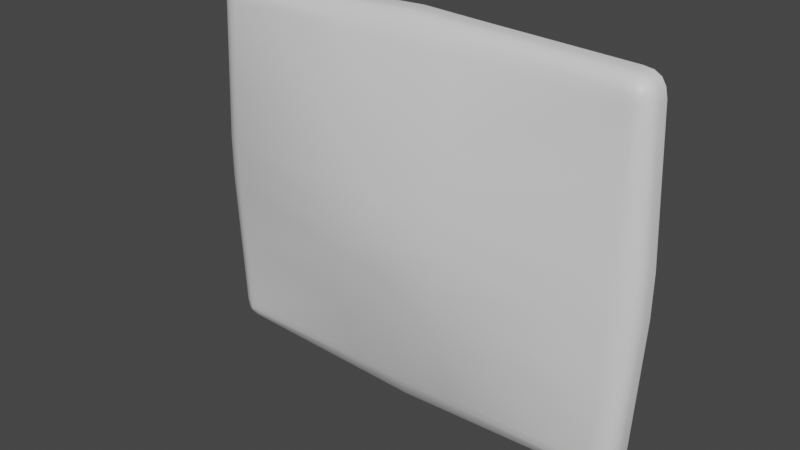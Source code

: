 # Source: TV_Screen.blend  (saved by Blender 3.0.42; exported with 4.5.12 LTS)
import bpy
from mathutils import Matrix  # noqa: F401  (used for matrix-valued properties, if any)

bpy.ops.wm.read_factory_settings(use_empty=True)
scene = bpy.context.scene
scene.name = 'Scene'

# ---- collections
col_collection = bpy.data.collections.new('Collection'); scene.collection.children.link(col_collection)

# ---- materials (node trees are filled in below, after node groups)
mat_m_tv = bpy.data.materials.new('M_TV')
mat_m_tv.use_transparent_shadow = False

# ---- material node trees
mat_m_tv.use_nodes = True; mat_m_tv.node_tree.nodes.clear()
_N = mat_m_tv.node_tree.nodes; _L = mat_m_tv.node_tree.links
n0 = _N.new('ShaderNodeBsdfPrincipled'); n0.name = 'Principled BSDF'; n0.location = (10, 300)
n0.distribution = 'GGX'
n0.subsurface_method = 'RANDOM_WALK_SKIN'
n0.inputs[3].default_value = 1.45
n0.inputs[27].default_value = (0.0, 0.0, 0.0, 1.0)
n0.inputs[28].default_value = 1.0
n1 = _N.new('ShaderNodeOutputMaterial'); n1.name = 'Material Output'; n1.location = (300, 300)
_L.new(n0.outputs[0], n1.inputs[0])
n1.is_active_output = True

# ---- world
world_world = bpy.data.worlds.new('World'); scene.world = world_world
world_world.use_nodes = True; world_world.node_tree.nodes.clear()
_N = world_world.node_tree.nodes; _L = world_world.node_tree.links
n0 = _N.new('ShaderNodeOutputWorld'); n0.name = 'World Output'; n0.location = (300, 300)
n1 = _N.new('ShaderNodeBackground'); n1.name = 'Background'; n1.location = (10, 300)
n1.inputs[0].default_value = (0.05088, 0.05088, 0.05088, 1.0)
_L.new(n1.outputs[0], n0.inputs[0])
n0.is_active_output = True
world_world.color = (0.05088, 0.05088, 0.05088)
world_world.use_sun_shadow = False
world_world.sun_shadow_jitter_overblur = 0.0

# ---- meshes
me_television_rubin_fbx_001 = bpy.data.meshes.new('television_rubin_fbx.001')
me_television_rubin_fbx_001.from_pydata([(-35.96, 3.264, -31.06), (-34.4, 3.264, -31.28), (-34.4, 1.444, -31.28), (-9.62, 3.264, -32.16), (-35.96, 1.444, -31.06), (-37.07, 3.264, -30.39), (-37.07, 1.444, -30.39), (-37.74, 3.264, -29.28), (-37.74, 1.444, -29.28), (-38.07, 3.264, -27.72), (-36.86, 0.3949, -30.19), (-35.86, 0.399, -30.79), (-37.46, 0.3998, -29.18), (-9.62, 1.444, -32.16), (-34.37, 0.4051, -31.0), (-0.0006981, 1.444, -32.55), (-0.0006981, 3.264, -32.55), (-9.622, 0.38, -31.87), (9.619, 1.444, -32.16), (9.619, 3.264, -32.16), (34.38, 3.264, -31.28), (-0.0006981, 0.3808, -32.26), (-36.24, -0.6422, -29.56), (-35.57, -0.6259, -29.96), (-34.3, -0.6014, -30.14), (-36.64, -0.6225, -28.89), (-35.57, -1.048, -28.89), (-9.627, -0.7016, -31.02), (-34.33, -1.011, -28.89), (-9.642, -1.568, -28.62), (9.621, 0.3801, -31.87), (-0.0007019, -0.6984, -31.41), (-0.0007133, -1.643, -28.58), (34.38, 1.444, -31.28), (9.626, -0.7016, -31.02), (35.94, 1.444, -31.06), (35.94, 3.264, -31.06), (34.35, 0.4051, -31.0), (37.05, 1.444, -30.39), (37.05, 3.264, -30.39), (35.84, 0.399, -30.79), (34.28, -0.6014, -30.14), (37.72, 1.444, -29.28), (37.72, 3.264, -29.28), (38.09, 1.444, -27.72), (38.09, 3.264, -27.72), (38.75, 3.264, -14.73), (36.84, 0.3949, -30.19), (9.641, -1.568, -28.62), (35.55, -0.6258, -29.96), (37.44, 0.3998, -29.18), (34.3, -1.051, -28.87), (9.65, -2.026, -27.2), (38.75, 1.444, -14.73), (39.31, 3.264, -3.676), (39.31, 1.444, -3.676), (39.31, 3.264, -0.164), (38.46, 0.3934, -14.72), (36.22, -0.6422, -29.56), (37.8, 0.4064, -27.7), (36.62, -0.6224, -28.89), (35.55, -1.067, -28.88), (35.7, -1.017, -27.61), (36.95, -0.5961, -27.62), (37.6, -0.6481, -14.69), (34.45, -1.229, -27.59), (36.03, -1.238, -14.68), (39.02, 0.3823, -3.676), (9.799, -5.072, -15.8), (34.79, -1.554, -14.67), (-0.0007172, -2.097, -27.17), (-9.651, -2.026, -27.2), (-0.0004997, -5.105, -15.79), (-34.46, -1.213, -27.59), (-9.8, -5.072, -15.8), (-0.0003166, -6.649, -6.102), (9.927, -6.649, -6.103), (35.09, -1.831, -3.676), (-35.68, -1.009, -27.61), (-35.02, -1.503, -14.67), (-36.93, -0.5962, -27.62), (9.927, -6.846, -0.2749), (-9.927, -6.649, -6.103), (-36.15, -1.208, -14.68), (-37.78, 0.4064, -27.7), (-0.0003166, -7.457, -0.2739), (-35.49, -1.75, -3.676), (-37.58, -0.6483, -14.69), (-38.07, 1.444, -27.72), (-38.44, 0.3934, -14.72), (-38.72, 1.444, -14.73), (-38.72, 3.264, -14.73), (-39.28, 1.444, -3.676), (-39.28, 3.264, -3.676), (-38.99, 0.3823, -3.676), (-39.28, 1.444, -0.164), (-39.28, 3.264, -0.164), (-36.55, -1.376, -3.676), (-36.55, -1.376, -0.164), (-38.13, -0.6926, -3.676), (-38.99, 0.3823, -0.164), (-39.28, 1.444, 3.685), (-39.28, 3.264, 3.685), (-38.13, -0.6926, -0.164), (-38.99, 0.3823, 3.685), (-38.13, -0.6926, 3.685), (-38.71, 1.444, 15.0), (-38.71, 3.264, 15.0), (-38.07, 1.444, 27.62), (-38.07, 3.264, 27.62), (-37.62, 3.264, 29.18), (-38.42, 0.3937, 14.99), (-37.56, -0.6471, 14.96), (-36.55, -1.376, 3.685), (-37.62, 1.444, 29.18), (-36.96, 3.264, 30.29), (-37.78, 0.4064, 27.6), (-36.96, 1.444, 30.29), (-35.84, 3.264, 30.96), (-37.35, 0.3997, 29.08), (-35.84, 1.444, 30.96), (-34.28, 3.264, 31.18), (-36.75, 0.3948, 30.08), (-35.75, 0.3988, 30.68), (-36.14, -1.203, 14.97), (-36.93, -0.5963, 27.52), (-36.53, -0.6228, 28.79), (-36.12, -0.6427, 29.46), (-35.45, -0.6265, 29.86), (-35.68, -1.01, 27.54), (-35.49, -1.75, 3.685), (-35.47, -0.9086, 28.8), (-35.01, -1.497, 14.97), (-34.46, -1.214, 27.55), (-34.24, -1.043, 28.81), (-34.18, -0.602, 30.04), (-35.49, -1.75, -0.164), (-9.927, -6.846, -0.2749), (-9.927, -6.649, 6.111), (-0.0003166, -6.649, 6.112), (-9.794, -5.0, 16.4), (-9.639, -1.563, 29.01), (-9.646, -2.004, 27.87), (9.927, -6.649, 6.111), (-0.0005074, -5.029, 16.42), (9.793, -5.0, 16.4), (-9.628, -0.7027, 30.92), (-0.0007095, -1.627, 29.04), (-0.0007172, -2.065, 27.9), (9.645, -2.004, 27.87), (9.638, -1.563, 29.01), (34.44, -1.215, 27.55), (34.78, -1.54, 14.97), (35.09, -1.831, 3.685), (-34.26, 0.4049, 30.9), (-34.28, 1.444, 31.18), (-9.622, 0.3798, 31.77), (-9.62, 1.444, 32.05), (-9.62, 3.264, 32.05), (-0.0006981, 3.264, 32.45), (-0.0007019, -0.6995, 31.31), (-0.0006981, 1.444, 32.45), (9.619, 3.264, 32.05), (-0.0006981, 0.3806, 32.16), (9.626, -0.7027, 30.92), (9.621, 0.3798, 31.77), (9.619, 1.444, 32.05), (34.33, -1.043, 28.81), (34.42, 1.444, 31.18), (34.42, 3.264, 31.18), (35.98, 3.264, 30.96), (34.32, -0.602, 30.04), (34.39, 0.4049, 30.9), (35.98, 1.444, 30.96), (37.09, 3.264, 30.29), (35.59, -0.6264, 29.86), (35.88, 0.3988, 30.68), (35.59, -1.063, 28.8), (37.09, 1.444, 30.29), (37.76, 3.264, 29.18), (36.88, 0.3948, 30.08), (36.26, -0.6426, 29.46), (35.7, -1.01, 27.54), (36.66, -0.6227, 28.79), (37.76, 1.444, 29.18), (38.09, 3.264, 27.62), (37.48, 0.3998, 29.08), (36.02, -1.23, 14.97), (36.95, -0.5962, 27.52), (37.8, 0.4064, 27.6), (38.09, 1.444, 27.62), (37.58, -0.6469, 14.96), (38.73, 1.444, 15.0), (38.73, 3.264, 15.0), (38.44, 0.3937, 14.99), (39.31, 1.444, 3.685), (39.31, 3.264, 3.685), (36.31, -1.427, 3.685), (36.31, -1.427, -0.164), (39.02, 0.3823, 3.685), (38.15, -0.6924, 3.685), (39.31, 1.444, -0.164), (39.02, 0.3823, -0.164), (38.15, -0.6924, -0.164), (38.15, -0.6924, -3.676), (36.31, -1.427, -3.676), (35.09, -1.831, -0.164)], [], [(0, 1, 2), (2, 1, 3), (2, 4, 0), (5, 0, 4), (4, 6, 5), (7, 5, 6), (6, 8, 7), (9, 7, 8), (10, 6, 4), (11, 4, 2), (4, 11, 10), (12, 8, 6), (6, 10, 12), (3, 13, 2), (2, 14, 11), (14, 2, 13), (15, 13, 3), (3, 16, 15), (13, 17, 14), (17, 13, 15), (18, 15, 16), (16, 19, 18), (18, 19, 20), (15, 21, 17), (21, 15, 18), (22, 10, 11), (23, 11, 14), (11, 23, 22), (24, 14, 17), (14, 24, 23), (10, 22, 25), (25, 12, 10), (22, 23, 26), (26, 25, 22), (27, 17, 21), (17, 27, 24), (23, 24, 28), (28, 26, 23), (24, 27, 29), (29, 28, 24), (18, 30, 21), (21, 31, 27), (31, 21, 30), (27, 31, 32), (32, 29, 27), (30, 18, 33), (20, 33, 18), (30, 34, 31), (32, 31, 34), (35, 33, 20), (20, 36, 35), (33, 37, 30), (34, 30, 37), (37, 33, 35), (38, 35, 36), (36, 39, 38), (35, 40, 37), (40, 35, 38), (37, 41, 34), (41, 37, 40), (42, 38, 39), (39, 43, 42), (44, 42, 43), (43, 45, 44), (44, 45, 46), (38, 47, 40), (47, 38, 42), (48, 34, 41), (34, 48, 32), (40, 49, 41), (49, 40, 47), (42, 50, 47), (50, 42, 44), (41, 51, 48), (51, 41, 49), (32, 48, 52), (52, 48, 51), (46, 53, 44), (53, 46, 54), (54, 55, 53), (55, 54, 56), (44, 53, 57), (57, 53, 55), (47, 58, 49), (58, 47, 50), (44, 59, 50), (57, 59, 44), (50, 60, 58), (49, 58, 60), (60, 50, 59), (49, 61, 51), (60, 61, 49), (51, 61, 62), (62, 61, 60), (59, 63, 60), (60, 63, 62), (59, 57, 64), (64, 63, 59), (62, 65, 51), (51, 65, 52), (66, 62, 63), (63, 64, 66), (65, 62, 66), (64, 57, 67), (55, 67, 57), (68, 52, 65), (66, 69, 65), (65, 69, 68), (70, 52, 68), (52, 70, 32), (29, 32, 70), (70, 71, 29), (28, 29, 71), (68, 72, 70), (71, 70, 72), (71, 73, 28), (26, 28, 73), (72, 74, 71), (73, 71, 74), (75, 72, 68), (74, 72, 75), (76, 68, 69), (68, 76, 75), (77, 69, 66), (69, 77, 76), (73, 78, 26), (25, 26, 78), (74, 79, 73), (78, 73, 79), (78, 80, 25), (12, 25, 80), (75, 76, 81), (81, 76, 77), (75, 82, 74), (79, 74, 82), (79, 83, 78), (80, 78, 83), (80, 84, 12), (8, 12, 84), (81, 85, 75), (82, 75, 85), (82, 86, 79), (83, 79, 86), (83, 87, 80), (84, 80, 87), (84, 88, 8), (8, 88, 9), (88, 84, 89), (87, 89, 84), (9, 88, 90), (89, 90, 88), (90, 91, 9), (91, 90, 92), (92, 90, 89), (92, 93, 91), (89, 94, 92), (94, 89, 87), (93, 92, 95), (95, 92, 94), (95, 96, 93), (87, 83, 97), (86, 97, 83), (98, 97, 86), (97, 99, 87), (87, 99, 94), (99, 97, 98), (100, 94, 99), (94, 100, 95), (96, 95, 101), (101, 102, 96), (98, 103, 99), (99, 103, 100), (95, 100, 104), (104, 101, 95), (100, 103, 105), (105, 103, 98), (105, 104, 100), (102, 101, 106), (106, 107, 102), (107, 106, 108), (108, 109, 107), (110, 109, 108), (111, 106, 101), (101, 104, 111), (108, 106, 111), (104, 105, 112), (112, 111, 104), (98, 113, 105), (112, 105, 113), (108, 114, 110), (115, 110, 114), (111, 116, 108), (116, 111, 112), (114, 117, 115), (118, 115, 117), (119, 114, 108), (108, 116, 119), (117, 120, 118), (121, 118, 120), (122, 117, 114), (114, 119, 122), (123, 120, 117), (117, 122, 123), (113, 124, 112), (112, 125, 116), (125, 112, 124), (126, 119, 116), (116, 125, 126), (127, 122, 119), (119, 126, 127), (122, 127, 128), (128, 123, 122), (128, 127, 126), (126, 125, 129), (124, 129, 125), (124, 113, 130), (130, 113, 98), (126, 131, 128), (129, 131, 126), (129, 124, 132), (130, 132, 124), (131, 129, 133), (132, 133, 129), (128, 131, 134), (133, 134, 131), (123, 128, 135), (134, 135, 128), (98, 136, 130), (86, 136, 98), (137, 136, 86), (130, 136, 137), (86, 82, 137), (85, 137, 82), (132, 130, 138), (137, 138, 130), (137, 85, 139), (139, 138, 137), (138, 140, 132), (140, 138, 139), (133, 132, 140), (141, 134, 133), (135, 134, 141), (140, 142, 133), (133, 142, 141), (143, 139, 85), (85, 81, 143), (139, 144, 140), (142, 140, 144), (139, 143, 145), (145, 144, 139), (141, 146, 135), (147, 141, 142), (146, 141, 147), (144, 148, 142), (142, 148, 147), (149, 148, 144), (144, 145, 149), (148, 149, 150), (150, 147, 148), (151, 149, 145), (150, 149, 151), (152, 145, 143), (145, 152, 151), (153, 143, 81), (143, 153, 152), (154, 135, 146), (135, 154, 123), (120, 123, 154), (154, 155, 120), (120, 155, 121), (146, 156, 154), (155, 154, 156), (121, 155, 157), (156, 157, 155), (157, 158, 121), (159, 158, 157), (156, 146, 160), (147, 160, 146), (157, 161, 159), (162, 159, 161), (157, 156, 163), (160, 163, 156), (163, 161, 157), (164, 160, 147), (163, 160, 164), (147, 150, 164), (161, 163, 165), (164, 165, 163), (161, 166, 162), (165, 166, 161), (164, 150, 167), (151, 167, 150), (162, 166, 168), (168, 169, 162), (170, 169, 168), (165, 164, 171), (167, 171, 164), (166, 165, 172), (171, 172, 165), (172, 168, 166), (168, 173, 170), (174, 170, 173), (175, 171, 167), (172, 171, 175), (168, 172, 176), (176, 173, 168), (175, 176, 172), (177, 167, 151), (167, 177, 175), (173, 178, 174), (179, 174, 178), (173, 176, 180), (180, 178, 173), (176, 175, 181), (181, 175, 177), (181, 180, 176), (151, 182, 177), (182, 151, 152), (177, 183, 181), (180, 181, 183), (183, 177, 182), (178, 184, 179), (185, 179, 184), (178, 180, 186), (183, 186, 180), (186, 184, 178), (152, 187, 182), (187, 152, 153), (182, 188, 183), (186, 183, 188), (188, 182, 187), (184, 186, 189), (188, 189, 186), (184, 190, 185), (189, 190, 184), (187, 191, 188), (189, 188, 191), (185, 190, 192), (192, 193, 185), (190, 189, 194), (194, 192, 190), (191, 194, 189), (193, 192, 195), (195, 192, 194), (195, 196, 193), (191, 187, 197), (153, 197, 187), (198, 197, 153), (199, 194, 191), (194, 199, 195), (197, 200, 191), (200, 197, 198), (191, 200, 199), (196, 195, 201), (201, 56, 196), (56, 201, 55), (202, 201, 195), (55, 201, 202), (195, 199, 202), (202, 67, 55), (199, 200, 203), (203, 202, 199), (67, 202, 203), (198, 203, 200), (203, 204, 67), (204, 203, 198), (67, 204, 64), (64, 204, 205), (198, 205, 204), (205, 66, 64), (66, 205, 77), (77, 205, 198), (198, 206, 77), (153, 206, 198), (77, 206, 81), (81, 206, 153)])
me_television_rubin_fbx_001.polygons.foreach_set('use_smooth', [True] * 376)
_k = set([(0, 1), (0, 5), (1, 3), (3, 16), (5, 7), (7, 9), (9, 91), (16, 19), (19, 20), (20, 36), (36, 39), (39, 43), (43, 45), (45, 46), (46, 54), (54, 56), (56, 196), (91, 93), (93, 96), (96, 102), (102, 107), (107, 109), (109, 110), (110, 115), (115, 118), (118, 121), (121, 158), (158, 159), (159, 162), (162, 169), (169, 170), (170, 174), (174, 179), (179, 185), (185, 193), (193, 196)])
me_television_rubin_fbx_001.attributes.new('sharp_edge', 'BOOLEAN', 'EDGE').data.foreach_set('value', [ (min(e.vertices), max(e.vertices)) in _k for e in me_television_rubin_fbx_001.edges])
_uv = me_television_rubin_fbx_001.uv_layers.new(name='UVMap')
_uv.uv.foreach_set('vector', [0.4881, 0.0148, 0.4947, 0.01219, 0.4965, 0.0187, 0.4965, 0.0187, 0.4947, 0.01219, 0.5867, 0.004339, 0.4965, 0.0187, 0.4915, 0.02082, 0.4881, 0.0148, 0.4832, 0.01846, 0.4881, 0.0148, 0.4915, 0.02082, 0.4915, 0.02082, 0.488, 0.02344, 0.4832, 0.01846, 0.4794, 0.02326, 0.4832, 0.01846, 0.488, 0.02344, 0.488, 0.02344, 0.4853, 0.02688, 0.4794, 0.02326, 0.4765, 0.02989, 0.4794, 0.02326, 0.4853, 0.02688, 0.4903, 0.02583, 0.488, 0.02344, 0.4915, 0.02082, 0.4931, 0.0238, 0.4915, 0.02082, 0.4965, 0.0187, 0.4915, 0.02082, 0.4931, 0.0238, 0.4903, 0.02583, 0.4883, 0.0286, 0.4853, 0.02688, 0.488, 0.02344, 0.488, 0.02344, 0.4903, 0.02583, 0.4883, 0.0286, 0.5867, 0.004339, 0.5871, 0.01111, 0.4965, 0.0187, 0.4965, 0.0187, 0.4975, 0.02216, 0.4931, 0.0238, 0.4975, 0.02216, 0.4965, 0.0187, 0.5871, 0.01111, 0.6228, 0.00964, 0.5871, 0.01111, 0.5867, 0.004339, 0.5867, 0.004339, 0.6228, 0.002861, 0.6228, 0.00964, 0.5871, 0.01111, 0.5873, 0.01521, 0.4975, 0.02216, 0.5873, 0.01521, 0.5871, 0.01111, 0.6228, 0.00964, 0.6586, 0.01109, 0.6228, 0.00964, 0.6228, 0.002861, 0.6228, 0.002861, 0.659, 0.004317, 0.6586, 0.01109, 0.6586, 0.01109, 0.659, 0.004317, 0.7509, 0.01211, 0.6228, 0.00964, 0.6228, 0.01369, 0.5873, 0.01521, 0.6228, 0.01369, 0.6228, 0.00964, 0.6586, 0.01109, 0.493, 0.02859, 0.4903, 0.02583, 0.4931, 0.0238, 0.4948, 0.02735, 0.4931, 0.0238, 0.4975, 0.02216, 0.4931, 0.0238, 0.4948, 0.02735, 0.493, 0.02859, 0.4985, 0.02633, 0.4975, 0.02216, 0.5873, 0.01521, 0.4975, 0.02216, 0.4985, 0.02633, 0.4948, 0.02735, 0.4903, 0.02583, 0.493, 0.02859, 0.4918, 0.03038, 0.4918, 0.03038, 0.4883, 0.0286, 0.4903, 0.02583, 0.493, 0.02859, 0.4948, 0.02735, 0.4951, 0.03066, 0.4951, 0.03066, 0.4918, 0.03038, 0.493, 0.02859, 0.5875, 0.02031, 0.5873, 0.01521, 0.6228, 0.01369, 0.5873, 0.01521, 0.5875, 0.02031, 0.4985, 0.02633, 0.4948, 0.02735, 0.4985, 0.02633, 0.4988, 0.0305, 0.4988, 0.0305, 0.4951, 0.03066, 0.4948, 0.02735, 0.4985, 0.02633, 0.5875, 0.02031, 0.5876, 0.02965, 0.5876, 0.02965, 0.4988, 0.0305, 0.4985, 0.02633, 0.6586, 0.01109, 0.6584, 0.01519, 0.6228, 0.01369, 0.6228, 0.01369, 0.6228, 0.01873, 0.5875, 0.02031, 0.6228, 0.01873, 0.6228, 0.01369, 0.6584, 0.01519, 0.5875, 0.02031, 0.6228, 0.01873, 0.6228, 0.02963, 0.6228, 0.02963, 0.5876, 0.02965, 0.5875, 0.02031, 0.6584, 0.01519, 0.6586, 0.01109, 0.7491, 0.01864, 0.7509, 0.01211, 0.7491, 0.01864, 0.6586, 0.01109, 0.6584, 0.01519, 0.6582, 0.02029, 0.6228, 0.01873, 0.6228, 0.02963, 0.6228, 0.01873, 0.6582, 0.02029, 0.7541, 0.02076, 0.7491, 0.01864, 0.7509, 0.01211, 0.7509, 0.01211, 0.7575, 0.01471, 0.7541, 0.02076, 0.7491, 0.01864, 0.7481, 0.0221, 0.6584, 0.01519, 0.6582, 0.02029, 0.6584, 0.01519, 0.7481, 0.0221, 0.7481, 0.0221, 0.7491, 0.01864, 0.7541, 0.02076, 0.7576, 0.02337, 0.7541, 0.02076, 0.7575, 0.01471, 0.7575, 0.01471, 0.7625, 0.01836, 0.7576, 0.02337, 0.7541, 0.02076, 0.7525, 0.02374, 0.7481, 0.0221, 0.7525, 0.02374, 0.7541, 0.02076, 0.7576, 0.02337, 0.7481, 0.0221, 0.7471, 0.02626, 0.6582, 0.02029, 0.7471, 0.02626, 0.7481, 0.0221, 0.7525, 0.02374, 0.7604, 0.0268, 0.7576, 0.02337, 0.7625, 0.01836, 0.7625, 0.01836, 0.7663, 0.02315, 0.7604, 0.0268, 0.7627, 0.0318, 0.7604, 0.0268, 0.7663, 0.02315, 0.7663, 0.02315, 0.7692, 0.02982, 0.7627, 0.0318, 0.7627, 0.0318, 0.7692, 0.02982, 0.7756, 0.07877, 0.7576, 0.02337, 0.7553, 0.02576, 0.7525, 0.02374, 0.7553, 0.02576, 0.7576, 0.02337, 0.7604, 0.0268, 0.658, 0.02963, 0.6582, 0.02029, 0.7471, 0.02626, 0.6582, 0.02029, 0.658, 0.02963, 0.6228, 0.02963, 0.7525, 0.02374, 0.7508, 0.02729, 0.7471, 0.02626, 0.7508, 0.02729, 0.7525, 0.02374, 0.7553, 0.02576, 0.7604, 0.0268, 0.7574, 0.02854, 0.7553, 0.02576, 0.7574, 0.02854, 0.7604, 0.0268, 0.7627, 0.0318, 0.7471, 0.02626, 0.7468, 0.03054, 0.658, 0.02963, 0.7468, 0.03054, 0.7471, 0.02626, 0.7508, 0.02729, 0.6228, 0.02963, 0.658, 0.02963, 0.658, 0.03509, 0.658, 0.03509, 0.658, 0.02963, 0.7468, 0.03054, 0.7756, 0.07877, 0.7688, 0.07947, 0.7627, 0.0318, 0.7688, 0.07947, 0.7756, 0.07877, 0.7786, 0.1201, 0.7786, 0.1201, 0.7717, 0.1204, 0.7688, 0.07947, 0.7717, 0.1204, 0.7786, 0.1201, 0.7791, 0.1338, 0.7627, 0.0318, 0.7688, 0.07947, 0.7648, 0.07989, 0.7648, 0.07989, 0.7688, 0.07947, 0.7717, 0.1204, 0.7553, 0.02576, 0.7526, 0.02852, 0.7508, 0.02729, 0.7526, 0.02852, 0.7553, 0.02576, 0.7574, 0.02854, 0.7627, 0.0318, 0.7593, 0.03292, 0.7574, 0.02854, 0.7648, 0.07989, 0.7593, 0.03292, 0.7627, 0.0318, 0.7574, 0.02854, 0.7538, 0.03033, 0.7526, 0.02852, 0.7508, 0.02729, 0.7526, 0.02852, 0.7538, 0.03033, 0.7538, 0.03033, 0.7574, 0.02854, 0.7593, 0.03292, 0.7508, 0.02729, 0.7505, 0.03063, 0.7468, 0.03054, 0.7538, 0.03033, 0.7505, 0.03063, 0.7508, 0.02729, 0.7468, 0.03054, 0.7505, 0.03063, 0.7511, 0.03443, 0.7511, 0.03443, 0.7505, 0.03063, 0.7538, 0.03033, 0.7593, 0.03292, 0.7552, 0.03397, 0.7538, 0.03033, 0.7538, 0.03033, 0.7552, 0.03397, 0.7511, 0.03443, 0.7593, 0.03292, 0.7648, 0.07989, 0.7598, 0.08036, 0.7598, 0.08036, 0.7552, 0.03397, 0.7593, 0.03292, 0.7511, 0.03443, 0.7471, 0.03468, 0.7468, 0.03054, 0.7468, 0.03054, 0.7471, 0.03468, 0.658, 0.03509, 0.7536, 0.08069, 0.7511, 0.03443, 0.7552, 0.03397, 0.7552, 0.03397, 0.7598, 0.08036, 0.7536, 0.08069, 0.7471, 0.03468, 0.7511, 0.03443, 0.7536, 0.08069, 0.7598, 0.08036, 0.7648, 0.07989, 0.7676, 0.1206, 0.7717, 0.1204, 0.7676, 0.1206, 0.7648, 0.07989, 0.658, 0.0776, 0.658, 0.03509, 0.7471, 0.03468, 0.7536, 0.08069, 0.7489, 0.08095, 0.7471, 0.03468, 0.7471, 0.03468, 0.7489, 0.08095, 0.658, 0.0776, 0.6228, 0.03504, 0.658, 0.03509, 0.658, 0.0776, 0.658, 0.03509, 0.6228, 0.03504, 0.6228, 0.02963, 0.5876, 0.02965, 0.6228, 0.02963, 0.6228, 0.03504, 0.6228, 0.03504, 0.5877, 0.03511, 0.5876, 0.02965, 0.4988, 0.0305, 0.5876, 0.02965, 0.5877, 0.03511, 0.658, 0.0776, 0.6228, 0.07753, 0.6228, 0.03504, 0.5877, 0.03511, 0.6228, 0.03504, 0.6228, 0.07753, 0.5877, 0.03511, 0.4985, 0.03469, 0.4988, 0.0305, 0.4951, 0.03066, 0.4988, 0.0305, 0.4985, 0.03469, 0.6228, 0.07753, 0.5876, 0.07762, 0.5877, 0.03511, 0.4985, 0.03469, 0.5877, 0.03511, 0.5876, 0.07762, 0.6228, 0.1126, 0.6228, 0.07753, 0.658, 0.0776, 0.5876, 0.07762, 0.6228, 0.07753, 0.6228, 0.1126, 0.6581, 0.1127, 0.658, 0.0776, 0.7489, 0.08095, 0.658, 0.0776, 0.6581, 0.1127, 0.6228, 0.1126, 0.7503, 0.1208, 0.7489, 0.08095, 0.7536, 0.08069, 0.7489, 0.08095, 0.7503, 0.1208, 0.6581, 0.1127, 0.4985, 0.03469, 0.4946, 0.03447, 0.4951, 0.03066, 0.4918, 0.03038, 0.4951, 0.03066, 0.4946, 0.03447, 0.5876, 0.07762, 0.496, 0.08096, 0.4985, 0.03469, 0.4946, 0.03447, 0.4985, 0.03469, 0.496, 0.08096, 0.4946, 0.03447, 0.4905, 0.03402, 0.4918, 0.03038, 0.4883, 0.0286, 0.4918, 0.03038, 0.4905, 0.03402, 0.6228, 0.1126, 0.6581, 0.1127, 0.658, 0.1334, 0.658, 0.1334, 0.6581, 0.1127, 0.7503, 0.1208, 0.6228, 0.1126, 0.5876, 0.1127, 0.5876, 0.07762, 0.496, 0.08096, 0.5876, 0.07762, 0.5876, 0.1127, 0.496, 0.08096, 0.4917, 0.08072, 0.4946, 0.03447, 0.4905, 0.03402, 0.4946, 0.03447, 0.4917, 0.08072, 0.4905, 0.03402, 0.4864, 0.03298, 0.4883, 0.0286, 0.4853, 0.02688, 0.4883, 0.0286, 0.4864, 0.03298, 0.658, 0.1334, 0.6228, 0.1334, 0.6228, 0.1126, 0.5876, 0.1127, 0.6228, 0.1126, 0.6228, 0.1334, 0.5876, 0.1127, 0.4939, 0.1208, 0.496, 0.08096, 0.4917, 0.08072, 0.496, 0.08096, 0.4939, 0.1208, 0.4917, 0.08072, 0.486, 0.08042, 0.4905, 0.03402, 0.4864, 0.03298, 0.4905, 0.03402, 0.486, 0.08042, 0.4864, 0.03298, 0.483, 0.03186, 0.4853, 0.02688, 0.4853, 0.02688, 0.483, 0.03186, 0.4765, 0.02989, 0.483, 0.03186, 0.4864, 0.03298, 0.481, 0.07995, 0.486, 0.08042, 0.481, 0.07995, 0.4864, 0.03298, 0.4765, 0.02989, 0.483, 0.03186, 0.4769, 0.07954, 0.481, 0.07995, 0.4769, 0.07954, 0.483, 0.03186, 0.4769, 0.07954, 0.4702, 0.07885, 0.4765, 0.02989, 0.4702, 0.07885, 0.4769, 0.07954, 0.4741, 0.1205, 0.4741, 0.1205, 0.4769, 0.07954, 0.481, 0.07995, 0.4741, 0.1205, 0.4672, 0.1201, 0.4702, 0.07885, 0.481, 0.07995, 0.4782, 0.1206, 0.4741, 0.1205, 0.4782, 0.1206, 0.481, 0.07995, 0.486, 0.08042, 0.4672, 0.1201, 0.4741, 0.1205, 0.4738, 0.1338, 0.4738, 0.1338, 0.4741, 0.1205, 0.4782, 0.1206, 0.4738, 0.1338, 0.4667, 0.1338, 0.4672, 0.1201, 0.486, 0.08042, 0.4917, 0.08072, 0.4897, 0.1208, 0.4939, 0.1208, 0.4897, 0.1208, 0.4917, 0.08072, 0.4896, 0.1338, 0.4897, 0.1208, 0.4939, 0.1208, 0.4897, 0.1208, 0.4833, 0.1207, 0.486, 0.08042, 0.486, 0.08042, 0.4833, 0.1207, 0.4782, 0.1206, 0.4833, 0.1207, 0.4897, 0.1208, 0.4896, 0.1338, 0.478, 0.1338, 0.4782, 0.1206, 0.4833, 0.1207, 0.4782, 0.1206, 0.478, 0.1338, 0.4738, 0.1338, 0.4667, 0.1338, 0.4738, 0.1338, 0.4741, 0.1484, 0.4741, 0.1484, 0.4672, 0.1487, 0.4667, 0.1338, 0.4896, 0.1338, 0.4832, 0.1338, 0.4833, 0.1207, 0.4833, 0.1207, 0.4832, 0.1338, 0.478, 0.1338, 0.4738, 0.1338, 0.478, 0.1338, 0.4782, 0.1483, 0.4782, 0.1483, 0.4741, 0.1484, 0.4738, 0.1338, 0.478, 0.1338, 0.4832, 0.1338, 0.4834, 0.1481, 0.4834, 0.1481, 0.4832, 0.1338, 0.4896, 0.1338, 0.4834, 0.1481, 0.4782, 0.1483, 0.478, 0.1338, 0.4672, 0.1487, 0.4741, 0.1484, 0.4771, 0.1903, 0.4771, 0.1903, 0.4703, 0.191, 0.4672, 0.1487, 0.4703, 0.191, 0.4771, 0.1903, 0.4831, 0.2365, 0.4831, 0.2365, 0.4766, 0.2386, 0.4703, 0.191, 0.4796, 0.2453, 0.4766, 0.2386, 0.4831, 0.2365, 0.4811, 0.1899, 0.4771, 0.1903, 0.4741, 0.1484, 0.4741, 0.1484, 0.4782, 0.1483, 0.4811, 0.1899, 0.4831, 0.2365, 0.4771, 0.1903, 0.4811, 0.1899, 0.4782, 0.1483, 0.4834, 0.1481, 0.4861, 0.1894, 0.4861, 0.1894, 0.4811, 0.1899, 0.4782, 0.1483, 0.4896, 0.1338, 0.4898, 0.1481, 0.4834, 0.1481, 0.4861, 0.1894, 0.4834, 0.1481, 0.4898, 0.1481, 0.4831, 0.2365, 0.4856, 0.2416, 0.4796, 0.2453, 0.4835, 0.2501, 0.4796, 0.2453, 0.4856, 0.2416, 0.4811, 0.1899, 0.4865, 0.2354, 0.4831, 0.2365, 0.4865, 0.2354, 0.4811, 0.1899, 0.4861, 0.1894, 0.4856, 0.2416, 0.4883, 0.245, 0.4835, 0.2501, 0.4884, 0.2537, 0.4835, 0.2501, 0.4883, 0.245, 0.4886, 0.2398, 0.4856, 0.2416, 0.4831, 0.2365, 0.4831, 0.2365, 0.4865, 0.2354, 0.4886, 0.2398, 0.4883, 0.245, 0.4918, 0.2476, 0.4884, 0.2537, 0.4951, 0.2563, 0.4884, 0.2537, 0.4918, 0.2476, 0.4907, 0.2426, 0.4883, 0.245, 0.4856, 0.2416, 0.4856, 0.2416, 0.4886, 0.2398, 0.4907, 0.2426, 0.4935, 0.2446, 0.4918, 0.2476, 0.4883, 0.245, 0.4883, 0.245, 0.4907, 0.2426, 0.4935, 0.2446, 0.4898, 0.1481, 0.4917, 0.1891, 0.4861, 0.1894, 0.4861, 0.1894, 0.4906, 0.2344, 0.4865, 0.2354, 0.4906, 0.2344, 0.4861, 0.1894, 0.4917, 0.1891, 0.4922, 0.238, 0.4886, 0.2398, 0.4865, 0.2354, 0.4865, 0.2354, 0.4906, 0.2344, 0.4922, 0.238, 0.4934, 0.2399, 0.4907, 0.2426, 0.4886, 0.2398, 0.4886, 0.2398, 0.4922, 0.238, 0.4934, 0.2399, 0.4907, 0.2426, 0.4934, 0.2399, 0.4952, 0.2411, 0.4952, 0.2411, 0.4935, 0.2446, 0.4907, 0.2426, 0.4952, 0.2411, 0.4934, 0.2399, 0.4922, 0.238, 0.4922, 0.238, 0.4906, 0.2344, 0.4947, 0.2341, 0.4917, 0.1891, 0.4947, 0.2341, 0.4906, 0.2344, 0.4917, 0.1891, 0.4898, 0.1481, 0.4939, 0.148, 0.4939, 0.148, 0.4898, 0.1481, 0.4896, 0.1338, 0.4922, 0.238, 0.4954, 0.2379, 0.4952, 0.2411, 0.4947, 0.2341, 0.4954, 0.2379, 0.4922, 0.238, 0.4947, 0.2341, 0.4917, 0.1891, 0.496, 0.1889, 0.4939, 0.148, 0.496, 0.1889, 0.4917, 0.1891, 0.4954, 0.2379, 0.4947, 0.2341, 0.4985, 0.2339, 0.496, 0.1889, 0.4985, 0.2339, 0.4947, 0.2341, 0.4952, 0.2411, 0.4954, 0.2379, 0.4991, 0.238, 0.4985, 0.2339, 0.4991, 0.238, 0.4954, 0.2379, 0.4935, 0.2446, 0.4952, 0.2411, 0.4989, 0.2421, 0.4991, 0.238, 0.4989, 0.2421, 0.4952, 0.2411, 0.4896, 0.1338, 0.4938, 0.1338, 0.4939, 0.148, 0.4939, 0.1208, 0.4938, 0.1338, 0.4896, 0.1338, 0.5876, 0.1334, 0.4938, 0.1338, 0.4939, 0.1208, 0.4939, 0.148, 0.4938, 0.1338, 0.5876, 0.1334, 0.4939, 0.1208, 0.5876, 0.1127, 0.5876, 0.1334, 0.6228, 0.1334, 0.5876, 0.1334, 0.5876, 0.1127, 0.496, 0.1889, 0.4939, 0.148, 0.5876, 0.1561, 0.5876, 0.1334, 0.5876, 0.1561, 0.4939, 0.148, 0.5876, 0.1334, 0.6228, 0.1334, 0.6228, 0.1562, 0.6228, 0.1562, 0.5876, 0.1561, 0.5876, 0.1334, 0.5876, 0.1561, 0.5876, 0.1933, 0.496, 0.1889, 0.5876, 0.1933, 0.5876, 0.1561, 0.6228, 0.1562, 0.4985, 0.2339, 0.496, 0.1889, 0.5876, 0.1933, 0.5876, 0.2405, 0.4991, 0.238, 0.4985, 0.2339, 0.4989, 0.2421, 0.4991, 0.238, 0.5876, 0.2405, 0.5876, 0.1933, 0.5877, 0.236, 0.4985, 0.2339, 0.4985, 0.2339, 0.5877, 0.236, 0.5876, 0.2405, 0.6581, 0.1561, 0.6228, 0.1562, 0.6228, 0.1334, 0.6228, 0.1334, 0.658, 0.1334, 0.6581, 0.1561, 0.6228, 0.1562, 0.6228, 0.1935, 0.5876, 0.1933, 0.5877, 0.236, 0.5876, 0.1933, 0.6228, 0.1935, 0.6228, 0.1562, 0.6581, 0.1561, 0.658, 0.1933, 0.658, 0.1933, 0.6228, 0.1935, 0.6228, 0.1562, 0.5876, 0.2405, 0.5875, 0.2482, 0.4989, 0.2421, 0.6228, 0.2408, 0.5876, 0.2405, 0.5877, 0.236, 0.5875, 0.2482, 0.5876, 0.2405, 0.6228, 0.2408, 0.6228, 0.1935, 0.6228, 0.2363, 0.5877, 0.236, 0.5877, 0.236, 0.6228, 0.2363, 0.6228, 0.2408, 0.6579, 0.236, 0.6228, 0.2363, 0.6228, 0.1935, 0.6228, 0.1935, 0.658, 0.1933, 0.6579, 0.236, 0.6228, 0.2363, 0.6579, 0.236, 0.658, 0.2405, 0.658, 0.2405, 0.6228, 0.2408, 0.6228, 0.2363, 0.747, 0.234, 0.6579, 0.236, 0.658, 0.1933, 0.658, 0.2405, 0.6579, 0.236, 0.747, 0.234, 0.7488, 0.189, 0.658, 0.1933, 0.6581, 0.1561, 0.658, 0.1933, 0.7488, 0.189, 0.747, 0.234, 0.7503, 0.148, 0.6581, 0.1561, 0.658, 0.1334, 0.6581, 0.1561, 0.7503, 0.148, 0.7488, 0.189, 0.4979, 0.2463, 0.4989, 0.2421, 0.5875, 0.2482, 0.4989, 0.2421, 0.4979, 0.2463, 0.4935, 0.2446, 0.4918, 0.2476, 0.4935, 0.2446, 0.4979, 0.2463, 0.4979, 0.2463, 0.4968, 0.2498, 0.4918, 0.2476, 0.4918, 0.2476, 0.4968, 0.2498, 0.4951, 0.2563, 0.5875, 0.2482, 0.5873, 0.2533, 0.4979, 0.2463, 0.4968, 0.2498, 0.4979, 0.2463, 0.5873, 0.2533, 0.4951, 0.2563, 0.4968, 0.2498, 0.5871, 0.2574, 0.5873, 0.2533, 0.5871, 0.2574, 0.4968, 0.2498, 0.5871, 0.2574, 0.5867, 0.2641, 0.4951, 0.2563, 0.6228, 0.2656, 0.5867, 0.2641, 0.5871, 0.2574, 0.5873, 0.2533, 0.5875, 0.2482, 0.6228, 0.2497, 0.6228, 0.2408, 0.6228, 0.2497, 0.5875, 0.2482, 0.5871, 0.2574, 0.6228, 0.2588, 0.6228, 0.2656, 0.6589, 0.2641, 0.6228, 0.2656, 0.6228, 0.2588, 0.5871, 0.2574, 0.5873, 0.2533, 0.6228, 0.2547, 0.6228, 0.2497, 0.6228, 0.2547, 0.5873, 0.2533, 0.6228, 0.2547, 0.6228, 0.2588, 0.5871, 0.2574, 0.6581, 0.2482, 0.6228, 0.2497, 0.6228, 0.2408, 0.6228, 0.2547, 0.6228, 0.2497, 0.6581, 0.2482, 0.6228, 0.2408, 0.658, 0.2405, 0.6581, 0.2482, 0.6228, 0.2588, 0.6228, 0.2547, 0.6583, 0.2533, 0.6581, 0.2482, 0.6583, 0.2533, 0.6228, 0.2547, 0.6228, 0.2588, 0.6585, 0.2574, 0.6589, 0.2641, 0.6583, 0.2533, 0.6585, 0.2574, 0.6228, 0.2588, 0.6581, 0.2482, 0.658, 0.2405, 0.7468, 0.238, 0.747, 0.234, 0.7468, 0.238, 0.658, 0.2405, 0.6589, 0.2641, 0.6585, 0.2574, 0.7492, 0.2498, 0.7492, 0.2498, 0.7509, 0.2563, 0.6589, 0.2641, 0.7576, 0.2537, 0.7509, 0.2563, 0.7492, 0.2498, 0.6583, 0.2533, 0.6581, 0.2482, 0.7472, 0.2422, 0.7468, 0.238, 0.7472, 0.2422, 0.6581, 0.2482, 0.6585, 0.2574, 0.6583, 0.2533, 0.7482, 0.2463, 0.7472, 0.2422, 0.7482, 0.2463, 0.6583, 0.2533, 0.7482, 0.2463, 0.7492, 0.2498, 0.6585, 0.2574, 0.7492, 0.2498, 0.7542, 0.2477, 0.7576, 0.2537, 0.7625, 0.25, 0.7576, 0.2537, 0.7542, 0.2477, 0.7508, 0.2411, 0.7472, 0.2422, 0.7468, 0.238, 0.7482, 0.2463, 0.7472, 0.2422, 0.7508, 0.2411, 0.7492, 0.2498, 0.7482, 0.2463, 0.7525, 0.2447, 0.7525, 0.2447, 0.7542, 0.2477, 0.7492, 0.2498, 0.7508, 0.2411, 0.7525, 0.2447, 0.7482, 0.2463, 0.7505, 0.2379, 0.7468, 0.238, 0.747, 0.234, 0.7468, 0.238, 0.7505, 0.2379, 0.7508, 0.2411, 0.7542, 0.2477, 0.7576, 0.2451, 0.7625, 0.25, 0.7663, 0.2453, 0.7625, 0.25, 0.7576, 0.2451, 0.7542, 0.2477, 0.7525, 0.2447, 0.7553, 0.2427, 0.7553, 0.2427, 0.7576, 0.2451, 0.7542, 0.2477, 0.7525, 0.2447, 0.7508, 0.2411, 0.7526, 0.2399, 0.7526, 0.2399, 0.7508, 0.2411, 0.7505, 0.2379, 0.7526, 0.2399, 0.7553, 0.2427, 0.7525, 0.2447, 0.747, 0.234, 0.751, 0.2341, 0.7505, 0.2379, 0.751, 0.2341, 0.747, 0.234, 0.7488, 0.189, 0.7505, 0.2379, 0.7538, 0.2381, 0.7526, 0.2399, 0.7553, 0.2427, 0.7526, 0.2399, 0.7538, 0.2381, 0.7538, 0.2381, 0.7505, 0.2379, 0.751, 0.2341, 0.7576, 0.2451, 0.7603, 0.2416, 0.7663, 0.2453, 0.7692, 0.2386, 0.7663, 0.2453, 0.7603, 0.2416, 0.7576, 0.2451, 0.7553, 0.2427, 0.7574, 0.2399, 0.7538, 0.2381, 0.7574, 0.2399, 0.7553, 0.2427, 0.7574, 0.2399, 0.7603, 0.2416, 0.7576, 0.2451, 0.7488, 0.189, 0.7535, 0.1892, 0.751, 0.2341, 0.7535, 0.1892, 0.7488, 0.189, 0.7503, 0.148, 0.751, 0.2341, 0.7552, 0.2345, 0.7538, 0.2381, 0.7574, 0.2399, 0.7538, 0.2381, 0.7552, 0.2345, 0.7552, 0.2345, 0.751, 0.2341, 0.7535, 0.1892, 0.7603, 0.2416, 0.7574, 0.2399, 0.7593, 0.2355, 0.7552, 0.2345, 0.7593, 0.2355, 0.7574, 0.2399, 0.7603, 0.2416, 0.7627, 0.2366, 0.7692, 0.2386, 0.7593, 0.2355, 0.7627, 0.2366, 0.7603, 0.2416, 0.7535, 0.1892, 0.7596, 0.1894, 0.7552, 0.2345, 0.7593, 0.2355, 0.7552, 0.2345, 0.7596, 0.1894, 0.7692, 0.2386, 0.7627, 0.2366, 0.7687, 0.1903, 0.7687, 0.1903, 0.7755, 0.1911, 0.7692, 0.2386, 0.7627, 0.2366, 0.7593, 0.2355, 0.7646, 0.1899, 0.7646, 0.1899, 0.7687, 0.1903, 0.7627, 0.2366, 0.7596, 0.1894, 0.7646, 0.1899, 0.7593, 0.2355, 0.7755, 0.1911, 0.7687, 0.1903, 0.7717, 0.1484, 0.7717, 0.1484, 0.7687, 0.1903, 0.7646, 0.1899, 0.7717, 0.1484, 0.7786, 0.1488, 0.7755, 0.1911, 0.7596, 0.1894, 0.7535, 0.1892, 0.7551, 0.1481, 0.7503, 0.148, 0.7551, 0.1481, 0.7535, 0.1892, 0.7552, 0.1338, 0.7551, 0.1481, 0.7503, 0.148, 0.7676, 0.1483, 0.7646, 0.1899, 0.7596, 0.1894, 0.7646, 0.1899, 0.7676, 0.1483, 0.7717, 0.1484, 0.7551, 0.1481, 0.7624, 0.1482, 0.7596, 0.1894, 0.7624, 0.1482, 0.7551, 0.1481, 0.7552, 0.1338, 0.7596, 0.1894, 0.7624, 0.1482, 0.7676, 0.1483, 0.7786, 0.1488, 0.7717, 0.1484, 0.7721, 0.1338, 0.7721, 0.1338, 0.7791, 0.1338, 0.7786, 0.1488, 0.7791, 0.1338, 0.7721, 0.1338, 0.7717, 0.1204, 0.7678, 0.1338, 0.7721, 0.1338, 0.7717, 0.1484, 0.7717, 0.1204, 0.7721, 0.1338, 0.7678, 0.1338, 0.7717, 0.1484, 0.7676, 0.1483, 0.7678, 0.1338, 0.7678, 0.1338, 0.7676, 0.1206, 0.7717, 0.1204, 0.7676, 0.1483, 0.7624, 0.1482, 0.7626, 0.1338, 0.7626, 0.1338, 0.7678, 0.1338, 0.7676, 0.1483, 0.7676, 0.1206, 0.7678, 0.1338, 0.7626, 0.1338, 0.7552, 0.1338, 0.7626, 0.1338, 0.7624, 0.1482, 0.7626, 0.1338, 0.7625, 0.1207, 0.7676, 0.1206, 0.7625, 0.1207, 0.7626, 0.1338, 0.7552, 0.1338, 0.7676, 0.1206, 0.7625, 0.1207, 0.7598, 0.08036, 0.7598, 0.08036, 0.7625, 0.1207, 0.7551, 0.1208, 0.7552, 0.1338, 0.7551, 0.1208, 0.7625, 0.1207, 0.7551, 0.1208, 0.7536, 0.08069, 0.7598, 0.08036, 0.7536, 0.08069, 0.7551, 0.1208, 0.7503, 0.1208, 0.7503, 0.1208, 0.7551, 0.1208, 0.7552, 0.1338, 0.7552, 0.1338, 0.7504, 0.1338, 0.7503, 0.1208, 0.7503, 0.148, 0.7504, 0.1338, 0.7552, 0.1338, 0.7503, 0.1208, 0.7504, 0.1338, 0.658, 0.1334, 0.658, 0.1334, 0.7504, 0.1338, 0.7503, 0.148])
me_television_rubin_fbx_001.materials.append(mat_m_tv)
me_television_rubin_fbx_001.use_remesh_fix_poles = True
me_television_rubin_fbx_001.use_remesh_preserve_attributes = False
me_television_rubin_fbx_001.update()
me_television_rubin_fbx_001.normals_split_custom_set([tuple(v) for v in zip(*[iter([-0.3346, 0.0, -0.9424, -0.08842, 0.0, -0.9961, -0.08745, -0.1331, -0.9872, -0.08745, -0.1331, -0.9872, -0.08842, 0.0, -0.9961, -0.03796, 0.0, -0.9993, -0.08745, -0.1331, -0.9872, -0.3315, -0.133, -0.934, -0.3346, 0.0, -0.9424, -0.7071, 0.0, -0.7071, -0.3346, 0.0, -0.9424, -0.3315, -0.133, -0.934, -0.3315, -0.133, -0.934, -0.7009, -0.1335, -0.7007, -0.7071, 0.0, -0.7071, -0.9309, 0.0, -0.3654, -0.7071, 0.0, -0.7071, -0.7009, -0.1335, -0.7007, -0.7009, -0.1335, -0.7007, -0.9226, -0.1333, -0.3619, -0.9309, 0.0, -0.3654, -0.9917, 0.0, -0.1287, -0.9309, 0.0, -0.3654, -0.9226, -0.1333, -0.3619, -0.6295, -0.4581, -0.6276, -0.7009, -0.1335, -0.7007, -0.3315, -0.133, -0.934, -0.2952, -0.4579, -0.8386, -0.3315, -0.133, -0.934, -0.08745, -0.1331, -0.9872, -0.3315, -0.133, -0.934, -0.2952, -0.4579, -0.8386, -0.6295, -0.4581, -0.6276, -0.8264, -0.461, -0.3234, -0.9226, -0.1333, -0.3619, -0.7009, -0.1335, -0.7007, -0.7009, -0.1335, -0.7007, -0.6295, -0.4581, -0.6276, -0.8264, -0.461, -0.3234, -0.03796, 0.0, -0.9993, -0.03773, -0.1301, -0.9908, -0.08745, -0.1331, -0.9872, -0.08745, -0.1331, -0.9872, -0.0763, -0.4639, -0.8826, -0.2952, -0.4579, -0.8386, -0.0763, -0.4639, -0.8826, -0.08745, -0.1331, -0.9872, -0.03773, -0.1301, -0.9908, 8.052e-06, -0.1298, -0.9915, -0.03773, -0.1301, -0.9908, -0.03796, 0.0, -0.9993, -0.03796, 0.0, -0.9993, -3.276e-07, 0.0, -1.0, 8.052e-06, -0.1298, -0.9915, -0.03773, -0.1301, -0.9908, -0.03468, -0.448, -0.8934, -0.0763, -0.4639, -0.8826, -0.03468, -0.448, -0.8934, -0.03773, -0.1301, -0.9908, 8.052e-06, -0.1298, -0.9915, 0.03765, -0.13, -0.9908, 8.052e-06, -0.1298, -0.9915, -3.276e-07, 0.0, -1.0, -3.276e-07, 0.0, -1.0, 0.03798, 0.0, -0.9993, 0.03765, -0.13, -0.9908, 0.03765, -0.13, -0.9908, 0.03798, 0.0, -0.9993, 0.08843, 0.0, -0.9961, 8.052e-06, -0.1298, -0.9915, 5.042e-05, -0.4463, -0.8949, -0.03468, -0.448, -0.8934, 5.042e-05, -0.4463, -0.8949, 8.052e-06, -0.1298, -0.9915, 0.03765, -0.13, -0.9908, -0.4355, -0.7904, -0.4308, -0.6295, -0.4581, -0.6276, -0.2952, -0.4579, -0.8386, -0.1734, -0.8039, -0.569, -0.2952, -0.4579, -0.8386, -0.0763, -0.4639, -0.8826, -0.2952, -0.4579, -0.8386, -0.1734, -0.8039, -0.569, -0.4355, -0.7904, -0.4308, -0.04367, -0.8254, -0.5629, -0.0763, -0.4639, -0.8826, -0.03468, -0.448, -0.8934, -0.0763, -0.4639, -0.8826, -0.04367, -0.8254, -0.5629, -0.1734, -0.8039, -0.569, -0.6295, -0.4581, -0.6276, -0.4355, -0.7904, -0.4308, -0.5623, -0.8035, -0.1957, -0.5623, -0.8035, -0.1957, -0.8264, -0.461, -0.3234, -0.6295, -0.4581, -0.6276, -0.4355, -0.7904, -0.4308, -0.1734, -0.8039, -0.569, -0.1688, -0.9687, -0.1822, -0.1688, -0.9687, -0.1822, -0.5623, -0.8035, -0.1957, -0.4355, -0.7904, -0.4308, -0.02214, -0.8119, -0.5833, -0.03468, -0.448, -0.8934, 5.042e-05, -0.4463, -0.8949, -0.03468, -0.448, -0.8934, -0.02214, -0.8119, -0.5833, -0.04367, -0.8254, -0.5629, -0.1734, -0.8039, -0.569, -0.04367, -0.8254, -0.5629, -0.005393, -0.9703, -0.2419, -0.005393, -0.9703, -0.2419, -0.1688, -0.9687, -0.1822, -0.1734, -0.8039, -0.569, -0.04367, -0.8254, -0.5629, -0.02214, -0.8119, -0.5833, -0.01153, -0.9462, -0.3234, -0.01153, -0.9462, -0.3234, -0.005393, -0.9703, -0.2419, -0.04367, -0.8254, -0.5629, 0.03765, -0.13, -0.9908, 0.03407, -0.4478, -0.8935, 5.042e-05, -0.4463, -0.8949, 5.042e-05, -0.4463, -0.8949, 4.594e-05, -0.8149, -0.5796, -0.02214, -0.8119, -0.5833, 4.594e-05, -0.8149, -0.5796, 5.042e-05, -0.4463, -0.8949, 0.03407, -0.4478, -0.8935, -0.02214, -0.8119, -0.5833, 4.594e-05, -0.8149, -0.5796, -8.495e-05, -0.9497, -0.3131, -8.495e-05, -0.9497, -0.3131, -0.01153, -0.9462, -0.3234, -0.02214, -0.8119, -0.5833, 0.03407, -0.4478, -0.8935, 0.03765, -0.13, -0.9908, 0.08772, -0.1333, -0.9872, 0.08843, 0.0, -0.9961, 0.08772, -0.1333, -0.9872, 0.03765, -0.13, -0.9908, 0.03407, -0.4478, -0.8935, 0.02158, -0.8121, -0.5831, 4.594e-05, -0.8149, -0.5796, -8.495e-05, -0.9497, -0.3131, 4.594e-05, -0.8149, -0.5796, 0.02158, -0.8121, -0.5831, 0.3314, -0.1333, -0.934, 0.08772, -0.1333, -0.9872, 0.08843, 0.0, -0.9961, 0.08843, 0.0, -0.9961, 0.3346, 4.99e-07, -0.9424, 0.3314, -0.1333, -0.934, 0.08772, -0.1333, -0.9872, 0.07827, -0.4645, -0.8821, 0.03407, -0.4478, -0.8935, 0.02158, -0.8121, -0.5831, 0.03407, -0.4478, -0.8935, 0.07827, -0.4645, -0.8821, 0.07827, -0.4645, -0.8821, 0.08772, -0.1333, -0.9872, 0.3314, -0.1333, -0.934, 0.7007, -0.1335, -0.7009, 0.3314, -0.1333, -0.934, 0.3346, 4.99e-07, -0.9424, 0.3346, 4.99e-07, -0.9424, 0.7071, 1.49e-06, -0.7071, 0.7007, -0.1335, -0.7009, 0.3314, -0.1333, -0.934, 0.2946, -0.4595, -0.8379, 0.07827, -0.4645, -0.8821, 0.2946, -0.4595, -0.8379, 0.3314, -0.1333, -0.934, 0.7007, -0.1335, -0.7009, 0.07827, -0.4645, -0.8821, 0.04609, -0.8185, -0.5727, 0.02158, -0.8121, -0.5831, 0.04609, -0.8185, -0.5727, 0.07827, -0.4645, -0.8821, 0.2946, -0.4595, -0.8379, 0.9178, -0.1335, -0.3738, 0.7007, -0.1335, -0.7009, 0.7071, 1.49e-06, -0.7071, 0.7071, 1.49e-06, -0.7071, 0.9259, 1.218e-06, -0.3779, 0.9178, -0.1335, -0.3738, 0.981, -0.1332, -0.1409, 0.9178, -0.1335, -0.3738, 0.9259, 1.218e-06, -0.3779, 0.9259, 1.218e-06, -0.3779, 0.9899, 0.0, -0.1421, 0.981, -0.1332, -0.1409, 0.981, -0.1332, -0.1409, 0.9899, 0.0, -0.1421, 0.9987, 3.867e-06, -0.05053, 0.7007, -0.1335, -0.7009, 0.628, -0.4579, -0.6292, 0.2946, -0.4595, -0.8379, 0.628, -0.4579, -0.6292, 0.7007, -0.1335, -0.7009, 0.9178, -0.1335, -0.3738, 0.01127, -0.9461, -0.3236, 0.02158, -0.8121, -0.5831, 0.04609, -0.8185, -0.5727, 0.02158, -0.8121, -0.5831, 0.01127, -0.9461, -0.3236, -8.495e-05, -0.9497, -0.3131, 0.2946, -0.4595, -0.8379, 0.1913, -0.8052, -0.5613, 0.04609, -0.8185, -0.5727, 0.1913, -0.8052, -0.5613, 0.2946, -0.4595, -0.8379, 0.628, -0.4579, -0.6292, 0.9178, -0.1335, -0.3738, 0.8228, -0.4601, -0.3337, 0.628, -0.4579, -0.6292, 0.8228, -0.4601, -0.3337, 0.9178, -0.1335, -0.3738, 0.981, -0.1332, -0.1409, 0.04609, -0.8185, -0.5727, 0.0318, -0.9736, -0.2262, 0.01127, -0.9461, -0.3236, 0.0318, -0.9736, -0.2262, 0.04609, -0.8185, -0.5727, 0.1913, -0.8052, -0.5613, -8.495e-05, -0.9497, -0.3131, 0.01127, -0.9461, -0.3236, 0.0142, -0.9594, -0.2816, 0.0142, -0.9594, -0.2816, 0.01127, -0.9461, -0.3236, 0.0318, -0.9736, -0.2262, 0.9987, 3.867e-06, -0.05053, 0.9899, -0.1329, -0.05009, 0.981, -0.1332, -0.1409, 0.9899, -0.1329, -0.05009, 0.9987, 3.867e-06, -0.05053, 0.9997, 1.572e-07, -0.02527, 0.9997, 1.572e-07, -0.02527, 0.9909, -0.1319, -0.02505, 0.9899, -0.1329, -0.05009, 0.9909, -0.1319, -0.02505, 0.9997, 1.572e-07, -0.02527, 1.0, 0.0, 0.0, 0.981, -0.1332, -0.1409, 0.9899, -0.1329, -0.05009, 0.8864, -0.4607, -0.04515, 0.8864, -0.4607, -0.04515, 0.9899, -0.1329, -0.05009, 0.9909, -0.1319, -0.02505, 0.628, -0.4579, -0.6292, 0.3042, -0.9025, -0.3048, 0.1913, -0.8052, -0.5613, 0.3042, -0.9025, -0.3048, 0.628, -0.4579, -0.6292, 0.8228, -0.4601, -0.3337, 0.981, -0.1332, -0.1409, 0.8771, -0.4632, -0.1273, 0.8228, -0.4601, -0.3337, 0.8864, -0.4607, -0.04515, 0.8771, -0.4632, -0.1273, 0.981, -0.1332, -0.1409, 0.8228, -0.4601, -0.3337, 0.5464, -0.8091, -0.2164, 0.3042, -0.9025, -0.3048, 0.1913, -0.8052, -0.5613, 0.3042, -0.9025, -0.3048, 0.5464, -0.8091, -0.2164, 0.5464, -0.8091, -0.2164, 0.8228, -0.4601, -0.3337, 0.8771, -0.4632, -0.1273, 0.1913, -0.8052, -0.5613, 0.1738, -0.9688, -0.1764, 0.0318, -0.9736, -0.2262, 0.5464, -0.8091, -0.2164, 0.1738, -0.9688, -0.1764, 0.1913, -0.8052, -0.5613, 0.0318, -0.9736, -0.2262, 0.1738, -0.9688, -0.1764, 0.2341, -0.9716, -0.03554, 0.2341, -0.9716, -0.03554, 0.1738, -0.9688, -0.1764, 0.5464, -0.8091, -0.2164, 0.8771, -0.4632, -0.1273, 0.5679, -0.819, -0.08202, 0.5464, -0.8091, -0.2164, 0.5464, -0.8091, -0.2164, 0.5679, -0.819, -0.08202, 0.2341, -0.9716, -0.03554, 0.8771, -0.4632, -0.1273, 0.8864, -0.4607, -0.04515, 0.5804, -0.8137, -0.03244, 0.5804, -0.8137, -0.03244, 0.5679, -0.819, -0.08202, 0.8771, -0.4632, -0.1273, 0.2341, -0.9716, -0.03554, 0.1207, -0.9874, -0.1028, 0.0318, -0.9736, -0.2262, 0.0318, -0.9736, -0.2262, 0.1207, -0.9874, -0.1028, 0.0142, -0.9594, -0.2816, 0.2996, -0.9537, -0.02692, 0.2341, -0.9716, -0.03554, 0.5679, -0.819, -0.08202, 0.5679, -0.819, -0.08202, 0.5804, -0.8137, -0.03244, 0.2996, -0.9537, -0.02692, 0.1207, -0.9874, -0.1028, 0.2341, -0.9716, -0.03554, 0.2996, -0.9537, -0.02692, 0.5804, -0.8137, -0.03244, 0.8864, -0.4607, -0.04515, 0.8912, -0.453, -0.02306, 0.9909, -0.1319, -0.02505, 0.8912, -0.453, -0.02306, 0.8864, -0.4607, -0.04515, 0.05274, -0.98, -0.1921, 0.0142, -0.9594, -0.2816, 0.1207, -0.9874, -0.1028, 0.2996, -0.9537, -0.02692, 0.205, -0.978, -0.03805, 0.1207, -0.9874, -0.1028, 0.1207, -0.9874, -0.1028, 0.205, -0.978, -0.03805, 0.05274, -0.98, -0.1921, -0.000464, -0.9597, -0.281, 0.0142, -0.9594, -0.2816, 0.05274, -0.98, -0.1921, 0.0142, -0.9594, -0.2816, -0.000464, -0.9597, -0.281, -8.495e-05, -0.9497, -0.3131, -0.01153, -0.9462, -0.3234, -8.495e-05, -0.9497, -0.3131, -0.000464, -0.9597, -0.281, -0.000464, -0.9597, -0.281, -0.01418, -0.9595, -0.2814, -0.01153, -0.9462, -0.3234, -0.005393, -0.9703, -0.2419, -0.01153, -0.9462, -0.3234, -0.01418, -0.9595, -0.2814, 0.05274, -0.98, -0.1921, -0.000372, -0.9783, -0.207, -0.000464, -0.9597, -0.281, -0.01418, -0.9595, -0.2814, -0.000464, -0.9597, -0.281, -0.000372, -0.9783, -0.207, -0.01418, -0.9595, -0.2814, -0.09476, -0.9918, -0.0854, -0.005393, -0.9703, -0.2419, -0.1688, -0.9687, -0.1822, -0.005393, -0.9703, -0.2419, -0.09476, -0.9918, -0.0854, -0.000372, -0.9783, -0.207, -0.05269, -0.9799, -0.1924, -0.01418, -0.9595, -0.2814, -0.09476, -0.9918, -0.0854, -0.01418, -0.9595, -0.2814, -0.05269, -0.9799, -0.1924, 0.0101, -0.9902, -0.1395, -0.000372, -0.9783, -0.207, 0.05274, -0.98, -0.1921, -0.05269, -0.9799, -0.1924, -0.000372, -0.9783, -0.207, 0.0101, -0.9902, -0.1395, 0.08696, -0.9921, -0.09035, 0.05274, -0.98, -0.1921, 0.205, -0.978, -0.03805, 0.05274, -0.98, -0.1921, 0.08696, -0.9921, -0.09035, 0.0101, -0.9902, -0.1395, 0.254, -0.9671, -0.0144, 0.205, -0.978, -0.03805, 0.2996, -0.9537, -0.02692, 0.205, -0.978, -0.03805, 0.254, -0.9671, -0.0144, 0.08696, -0.9921, -0.09035, -0.09476, -0.9918, -0.0854, -0.2498, -0.9681, -0.01748, -0.1688, -0.9687, -0.1822, -0.5623, -0.8035, -0.1957, -0.1688, -0.9687, -0.1822, -0.2498, -0.9681, -0.01748, -0.05269, -0.9799, -0.1924, -0.2067, -0.9777, -0.03665, -0.09476, -0.9918, -0.0854, -0.2498, -0.9681, -0.01748, -0.09476, -0.9918, -0.0854, -0.2067, -0.9777, -0.03665, -0.2498, -0.9681, -0.01748, -0.5654, -0.8216, -0.07264, -0.5623, -0.8035, -0.1957, -0.8264, -0.461, -0.3234, -0.5623, -0.8035, -0.1957, -0.5654, -0.8216, -0.07264, 0.0101, -0.9902, -0.1395, 0.08696, -0.9921, -0.09035, 0.1164, -0.9931, -0.01041, 0.1164, -0.9931, -0.01041, 0.08696, -0.9921, -0.09035, 0.254, -0.9671, -0.0144, 0.0101, -0.9902, -0.1395, -0.09724, -0.9903, -0.09922, -0.05269, -0.9799, -0.1924, -0.2067, -0.9777, -0.03665, -0.05269, -0.9799, -0.1924, -0.09724, -0.9903, -0.09922, -0.2067, -0.9777, -0.03665, -0.3099, -0.9504, -0.02658, -0.2498, -0.9681, -0.01748, -0.5654, -0.8216, -0.07264, -0.2498, -0.9681, -0.01748, -0.3099, -0.9504, -0.02658, -0.5654, -0.8216, -0.07264, -0.8783, -0.4642, -0.1144, -0.8264, -0.461, -0.3234, -0.9226, -0.1333, -0.3619, -0.8264, -0.461, -0.3234, -0.8783, -0.4642, -0.1144, 0.1164, -0.9931, -0.01041, 0.0003694, -1.0, -0.005785, 0.0101, -0.9902, -0.1395, -0.09724, -0.9903, -0.09922, 0.0101, -0.9902, -0.1395, 0.0003694, -1.0, -0.005785, -0.09724, -0.9903, -0.09922, -0.2638, -0.9645, -0.01505, -0.2067, -0.9777, -0.03665, -0.3099, -0.9504, -0.02658, -0.2067, -0.9777, -0.03665, -0.2638, -0.9645, -0.01505, -0.3099, -0.9504, -0.02658, -0.5864, -0.8094, -0.03318, -0.5654, -0.8216, -0.07264, -0.8783, -0.4642, -0.1144, -0.5654, -0.8216, -0.07264, -0.5864, -0.8094, -0.03318, -0.8783, -0.4642, -0.1144, -0.9829, -0.1331, -0.1273, -0.9226, -0.1333, -0.3619, -0.9226, -0.1333, -0.3619, -0.9829, -0.1331, -0.1273, -0.9917, 0.0, -0.1287, -0.9829, -0.1331, -0.1273, -0.8783, -0.4642, -0.1144, -0.8864, -0.4607, -0.04509, -0.5864, -0.8094, -0.03318, -0.8864, -0.4607, -0.04509, -0.8783, -0.4642, -0.1144, -0.9917, 0.0, -0.1287, -0.9829, -0.1331, -0.1273, -0.9899, -0.1329, -0.05002, -0.8864, -0.4607, -0.04509, -0.9899, -0.1329, -0.05002, -0.9829, -0.1331, -0.1273, -0.9899, -0.1329, -0.05002, -0.9987, 1.572e-07, -0.05047, -0.9917, 0.0, -0.1287, -0.9987, 1.572e-07, -0.05047, -0.9899, -0.1329, -0.05002, -0.991, -0.1319, -0.02501, -0.991, -0.1319, -0.02501, -0.9899, -0.1329, -0.05002, -0.8864, -0.4607, -0.04509, -0.991, -0.1319, -0.02501, -0.9997, 1.516e-06, -0.02524, -0.9987, 1.572e-07, -0.05047, -0.8864, -0.4607, -0.04509, -0.8912, -0.453, -0.02304, -0.991, -0.1319, -0.02501, -0.8912, -0.453, -0.02304, -0.8864, -0.4607, -0.04509, -0.5864, -0.8094, -0.03318, -0.9997, 1.516e-06, -0.02524, -0.991, -0.1319, -0.02501, -0.9912, -0.1322, -5.637e-09, -0.9912, -0.1322, -5.637e-09, -0.991, -0.1319, -0.02501, -0.8912, -0.453, -0.02304, -0.9912, -0.1322, -5.637e-09, -1.0, -6.125e-07, 0.0, -0.9997, 1.516e-06, -0.02524, -0.5864, -0.8094, -0.03318, -0.3099, -0.9504, -0.02658, -0.3653, -0.9308, -0.01263, -0.2638, -0.9645, -0.01505, -0.3653, -0.9308, -0.01263, -0.3099, -0.9504, -0.02658, -0.3658, -0.9307, 8.7e-07, -0.3653, -0.9308, -0.01263, -0.2638, -0.9645, -0.01505, -0.3653, -0.9308, -0.01263, -0.6078, -0.7939, -0.01686, -0.5864, -0.8094, -0.03318, -0.5864, -0.8094, -0.03318, -0.6078, -0.7939, -0.01686, -0.8912, -0.453, -0.02304, -0.6078, -0.7939, -0.01686, -0.3653, -0.9308, -0.01263, -0.3658, -0.9307, 8.7e-07, -0.8909, -0.4541, 0.0, -0.8912, -0.453, -0.02304, -0.6078, -0.7939, -0.01686, -0.8912, -0.453, -0.02304, -0.8909, -0.4541, 0.0, -0.9912, -0.1322, -5.637e-09, -1.0, -6.125e-07, 0.0, -0.9912, -0.1322, -5.637e-09, -0.9909, -0.1319, 0.02513, -0.9909, -0.1319, 0.02513, -0.9997, -3.661e-06, 0.02536, -1.0, -6.125e-07, 0.0, -0.3658, -0.9307, 8.7e-07, -0.6057, -0.7957, 0.0, -0.6078, -0.7939, -0.01686, -0.6078, -0.7939, -0.01686, -0.6057, -0.7957, 0.0, -0.8909, -0.4541, 0.0, -0.9912, -0.1322, -5.637e-09, -0.8909, -0.4541, 0.0, -0.8912, -0.453, 0.02314, -0.8912, -0.453, 0.02314, -0.9909, -0.1319, 0.02513, -0.9912, -0.1322, -5.637e-09, -0.8909, -0.4541, 0.0, -0.6057, -0.7957, 0.0, -0.6078, -0.7939, 0.01694, -0.6078, -0.7939, 0.01694, -0.6057, -0.7957, 0.0, -0.3658, -0.9307, 8.7e-07, -0.6078, -0.7939, 0.01694, -0.8912, -0.453, 0.02314, -0.8909, -0.4541, 0.0, -0.9997, -3.661e-06, 0.02536, -0.9909, -0.1319, 0.02513, -0.9898, -0.1329, 0.05025, -0.9898, -0.1329, 0.05025, -0.9987, -2.73e-07, 0.0507, -0.9997, -3.661e-06, 0.02536, -0.9987, -2.73e-07, 0.0507, -0.9898, -0.1329, 0.05025, -0.9778, -0.1331, 0.1617, -0.9778, -0.1331, 0.1617, -0.9866, 0.0, 0.1631, -0.9987, -2.73e-07, 0.0507, -0.9177, 0.0, 0.3974, -0.9866, 0.0, 0.1631, -0.9778, -0.1331, 0.1617, -0.8863, -0.4609, 0.0453, -0.9898, -0.1329, 0.05025, -0.9909, -0.1319, 0.02513, -0.9909, -0.1319, 0.02513, -0.8912, -0.453, 0.02314, -0.8863, -0.4609, 0.0453, -0.9778, -0.1331, 0.1617, -0.9898, -0.1329, 0.05025, -0.8863, -0.4609, 0.0453, -0.8912, -0.453, 0.02314, -0.6078, -0.7939, 0.01694, -0.5859, -0.8097, 0.03331, -0.5859, -0.8097, 0.03331, -0.8863, -0.4609, 0.0453, -0.8912, -0.453, 0.02314, -0.3658, -0.9307, 8.7e-07, -0.3653, -0.9308, 0.01267, -0.6078, -0.7939, 0.01694, -0.5859, -0.8097, 0.03331, -0.6078, -0.7939, 0.01694, -0.3653, -0.9308, 0.01267, -0.9778, -0.1331, 0.1617, -0.9098, -0.1336, 0.393, -0.9177, 0.0, 0.3974, -0.7071, 0.0, 0.7071, -0.9177, 0.0, 0.3974, -0.9098, -0.1336, 0.393, -0.8863, -0.4609, 0.0453, -0.8746, -0.462, 0.1473, -0.9778, -0.1331, 0.1617, -0.8746, -0.462, 0.1473, -0.8863, -0.4609, 0.0453, -0.5859, -0.8097, 0.03331, -0.9098, -0.1336, 0.393, -0.7007, -0.1335, 0.7009, -0.7071, 0.0, 0.7071, -0.3346, 0.0, 0.9424, -0.7071, 0.0, 0.7071, -0.7007, -0.1335, 0.7009, -0.8152, -0.4606, 0.3512, -0.9098, -0.1336, 0.393, -0.9778, -0.1331, 0.1617, -0.9778, -0.1331, 0.1617, -0.8746, -0.462, 0.1473, -0.8152, -0.4606, 0.3512, -0.7007, -0.1335, 0.7009, -0.3314, -0.1333, 0.934, -0.3346, 0.0, 0.9424, -0.0885, 0.0, 0.9961, -0.3346, 0.0, 0.9424, -0.3314, -0.1333, 0.934, -0.6281, -0.4578, 0.6292, -0.7007, -0.1335, 0.7009, -0.9098, -0.1336, 0.393, -0.9098, -0.1336, 0.393, -0.8152, -0.4606, 0.3512, -0.6281, -0.4578, 0.6292, -0.2947, -0.4594, 0.8379, -0.3314, -0.1333, 0.934, -0.7007, -0.1335, 0.7009, -0.7007, -0.1335, 0.7009, -0.6281, -0.4578, 0.6292, -0.2947, -0.4594, 0.8379, -0.3653, -0.9308, 0.01267, -0.3087, -0.9508, 0.02661, -0.5859, -0.8097, 0.03331, -0.5859, -0.8097, 0.03331, -0.5679, -0.8172, 0.09788, -0.8746, -0.462, 0.1473, -0.5679, -0.8172, 0.09788, -0.5859, -0.8097, 0.03331, -0.3087, -0.9508, 0.02661, -0.5103, -0.8288, 0.2296, -0.8152, -0.4606, 0.3512, -0.8746, -0.462, 0.1473, -0.8746, -0.462, 0.1473, -0.5679, -0.8172, 0.09788, -0.5103, -0.8288, 0.2296, -0.3043, -0.9025, 0.3047, -0.6281, -0.4578, 0.6292, -0.8152, -0.4606, 0.3512, -0.8152, -0.4606, 0.3512, -0.5103, -0.8288, 0.2296, -0.3043, -0.9025, 0.3047, -0.6281, -0.4578, 0.6292, -0.3043, -0.9025, 0.3047, -0.1938, -0.8227, 0.5344, -0.1938, -0.8227, 0.5344, -0.2947, -0.4594, 0.8379, -0.6281, -0.4578, 0.6292, -0.1938, -0.8227, 0.5344, -0.3043, -0.9025, 0.3047, -0.5103, -0.8288, 0.2296, -0.5103, -0.8288, 0.2296, -0.5679, -0.8172, 0.09788, -0.2384, -0.969, 0.06475, -0.3087, -0.9508, 0.02661, -0.2384, -0.969, 0.06475, -0.5679, -0.8172, 0.09788, -0.3087, -0.9508, 0.02661, -0.3653, -0.9308, 0.01267, -0.2638, -0.9645, 0.01506, -0.2638, -0.9645, 0.01506, -0.3653, -0.9308, 0.01267, -0.3658, -0.9307, 8.7e-07, -0.5103, -0.8288, 0.2296, -0.187, -0.9638, 0.1902, -0.1938, -0.8227, 0.5344, -0.2384, -0.969, 0.06475, -0.187, -0.9638, 0.1902, -0.5103, -0.8288, 0.2296, -0.2384, -0.969, 0.06475, -0.3087, -0.9508, 0.02661, -0.2053, -0.978, 0.03692, -0.2638, -0.9645, 0.01506, -0.2053, -0.978, 0.03692, -0.3087, -0.9508, 0.02661, -0.187, -0.9638, 0.1902, -0.2384, -0.969, 0.06475, -0.1127, -0.9887, 0.09921, -0.2053, -0.978, 0.03692, -0.1127, -0.9887, 0.09921, -0.2384, -0.969, 0.06475, -0.1938, -0.8227, 0.5344, -0.187, -0.9638, 0.1902, -0.05295, -0.9711, 0.2326, -0.1127, -0.9887, 0.09921, -0.05295, -0.9711, 0.2326, -0.187, -0.9638, 0.1902, -0.2947, -0.4594, 0.8379, -0.1938, -0.8227, 0.5344, -0.04785, -0.8164, 0.5755, -0.05295, -0.9711, 0.2326, -0.04785, -0.8164, 0.5755, -0.1938, -0.8227, 0.5344, -0.3658, -0.9307, 8.7e-07, -0.2656, -0.9641, 6.643e-07, -0.2638, -0.9645, 0.01506, -0.2638, -0.9645, -0.01505, -0.2656, -0.9641, 6.643e-07, -0.3658, -0.9307, 8.7e-07, -0.1169, -0.9931, 0.007234, -0.2656, -0.9641, 6.643e-07, -0.2638, -0.9645, -0.01505, -0.2638, -0.9645, 0.01506, -0.2656, -0.9641, 6.643e-07, -0.1169, -0.9931, 0.007234, -0.2638, -0.9645, -0.01505, -0.09724, -0.9903, -0.09922, -0.1169, -0.9931, 0.007234, 0.0003694, -1.0, -0.005785, -0.1169, -0.9931, 0.007234, -0.09724, -0.9903, -0.09922, -0.2053, -0.978, 0.03692, -0.2638, -0.9645, 0.01506, -0.087, -0.9923, 0.08776, -0.1169, -0.9931, 0.007234, -0.087, -0.9923, 0.08776, -0.2638, -0.9645, 0.01506, -0.1169, -0.9931, 0.007234, 0.0003694, -1.0, -0.005785, -0.00972, -0.9911, 0.1326, -0.00972, -0.9911, 0.1326, -0.087, -0.9923, 0.08776, -0.1169, -0.9931, 0.007234, -0.087, -0.9923, 0.08776, -0.05326, -0.9805, 0.1894, -0.2053, -0.978, 0.03692, -0.05326, -0.9805, 0.1894, -0.087, -0.9923, 0.08776, -0.00972, -0.9911, 0.1326, -0.1127, -0.9887, 0.09921, -0.2053, -0.978, 0.03692, -0.05326, -0.9805, 0.1894, -0.01677, -0.9232, 0.3839, -0.05295, -0.9711, 0.2326, -0.1127, -0.9887, 0.09921, -0.04785, -0.8164, 0.5755, -0.05295, -0.9711, 0.2326, -0.01677, -0.9232, 0.3839, -0.05326, -0.9805, 0.1894, -0.0202, -0.9516, 0.3066, -0.1127, -0.9887, 0.09921, -0.1127, -0.9887, 0.09921, -0.0202, -0.9516, 0.3066, -0.01677, -0.9232, 0.3839, 0.09664, -0.9906, 0.09637, -0.00972, -0.9911, 0.1326, 0.0003694, -1.0, -0.005785, 0.0003694, -1.0, -0.005785, 0.1164, -0.9931, -0.01041, 0.09664, -0.9906, 0.09637, -0.00972, -0.9911, 0.1326, 2.161e-07, -0.979, 0.2037, -0.05326, -0.9805, 0.1894, -0.0202, -0.9516, 0.3066, -0.05326, -0.9805, 0.1894, 2.161e-07, -0.979, 0.2037, -0.00972, -0.9911, 0.1326, 0.09664, -0.9906, 0.09637, 0.05313, -0.9804, 0.1895, 0.05313, -0.9804, 0.1895, 2.161e-07, -0.979, 0.2037, -0.00972, -0.9911, 0.1326, -0.01677, -0.9232, 0.3839, -0.02235, -0.7887, 0.6144, -0.04785, -0.8164, 0.5755, 7.945e-05, -0.9288, 0.3706, -0.01677, -0.9232, 0.3839, -0.0202, -0.9516, 0.3066, -0.02235, -0.7887, 0.6144, -0.01677, -0.9232, 0.3839, 7.945e-05, -0.9288, 0.3706, 2.161e-07, -0.979, 0.2037, 7.98e-05, -0.9526, 0.3044, -0.0202, -0.9516, 0.3066, -0.0202, -0.9516, 0.3066, 7.98e-05, -0.9526, 0.3044, 7.945e-05, -0.9288, 0.3706, 0.02011, -0.9516, 0.3067, 7.98e-05, -0.9526, 0.3044, 2.161e-07, -0.979, 0.2037, 2.161e-07, -0.979, 0.2037, 0.05313, -0.9804, 0.1895, 0.02011, -0.9516, 0.3067, 7.98e-05, -0.9526, 0.3044, 0.02011, -0.9516, 0.3067, 0.0177, -0.923, 0.3844, 0.0177, -0.923, 0.3844, 7.945e-05, -0.9288, 0.3706, 7.98e-05, -0.9526, 0.3044, 0.09296, -0.9925, 0.0793, 0.02011, -0.9516, 0.3067, 0.05313, -0.9804, 0.1895, 0.0177, -0.923, 0.3844, 0.02011, -0.9516, 0.3067, 0.09296, -0.9925, 0.0793, 0.2011, -0.9789, 0.03688, 0.05313, -0.9804, 0.1895, 0.09664, -0.9906, 0.09637, 0.05313, -0.9804, 0.1895, 0.2011, -0.9789, 0.03688, 0.09296, -0.9925, 0.0793, 0.2539, -0.9671, 0.01464, 0.09664, -0.9906, 0.09637, 0.1164, -0.9931, -0.01041, 0.09664, -0.9906, 0.09637, 0.2539, -0.9671, 0.01464, 0.2011, -0.9789, 0.03688, -0.07834, -0.4644, 0.8821, -0.04785, -0.8164, 0.5755, -0.02235, -0.7887, 0.6144, -0.04785, -0.8164, 0.5755, -0.07834, -0.4644, 0.8821, -0.2947, -0.4594, 0.8379, -0.3314, -0.1333, 0.934, -0.2947, -0.4594, 0.8379, -0.07834, -0.4644, 0.8821, -0.07834, -0.4644, 0.8821, -0.08779, -0.1332, 0.9872, -0.3314, -0.1333, 0.934, -0.3314, -0.1333, 0.934, -0.08779, -0.1332, 0.9872, -0.0885, 0.0, 0.9961, -0.02235, -0.7887, 0.6144, -0.03412, -0.4475, 0.8936, -0.07834, -0.4644, 0.8821, -0.08779, -0.1332, 0.9872, -0.07834, -0.4644, 0.8821, -0.03412, -0.4475, 0.8936, -0.0885, 0.0, 0.9961, -0.08779, -0.1332, 0.9872, -0.0377, -0.13, 0.9908, -0.03412, -0.4475, 0.8936, -0.0377, -0.13, 0.9908, -0.08779, -0.1332, 0.9872, -0.0377, -0.13, 0.9908, -0.03802, 0.0, 0.9993, -0.0885, 0.0, 0.9961, 3.655e-07, 0.0, 1.0, -0.03802, 0.0, 0.9993, -0.0377, -0.13, 0.9908, -0.03412, -0.4475, 0.8936, -0.02235, -0.7887, 0.6144, -4.459e-05, -0.7956, 0.6058, 7.945e-05, -0.9288, 0.3706, -4.459e-05, -0.7956, 0.6058, -0.02235, -0.7887, 0.6144, -0.0377, -0.13, 0.9908, -8.899e-06, -0.1298, 0.9915, 3.655e-07, 0.0, 1.0, 0.03793, 0.0, 0.9993, 3.655e-07, 0.0, 1.0, -8.899e-06, -0.1298, 0.9915, -0.0377, -0.13, 0.9908, -0.03412, -0.4475, 0.8936, -5.054e-05, -0.4461, 0.895, -4.459e-05, -0.7956, 0.6058, -5.054e-05, -0.4461, 0.895, -0.03412, -0.4475, 0.8936, -5.054e-05, -0.4461, 0.895, -8.899e-06, -0.1298, 0.9915, -0.0377, -0.13, 0.9908, 0.02388, -0.7889, 0.6141, -4.459e-05, -0.7956, 0.6058, 7.945e-05, -0.9288, 0.3706, -5.054e-05, -0.4461, 0.895, -4.459e-05, -0.7956, 0.6058, 0.02388, -0.7889, 0.6141, 7.945e-05, -0.9288, 0.3706, 0.0177, -0.923, 0.3844, 0.02388, -0.7889, 0.6141, -8.899e-06, -0.1298, 0.9915, -5.054e-05, -0.4461, 0.895, 0.03466, -0.4478, 0.8935, 0.02388, -0.7889, 0.6141, 0.03466, -0.4478, 0.8935, -5.054e-05, -0.4461, 0.895, -8.899e-06, -0.1298, 0.9915, 0.0377, -0.13, 0.9908, 0.03793, 0.0, 0.9993, 0.03466, -0.4478, 0.8935, 0.0377, -0.13, 0.9908, -8.899e-06, -0.1298, 0.9915, 0.02388, -0.7889, 0.6141, 0.0177, -0.923, 0.3844, 0.009121, -0.9696, 0.2446, 0.09296, -0.9925, 0.0793, 0.009121, -0.9696, 0.2446, 0.0177, -0.923, 0.3844, 0.03793, 0.0, 0.9993, 0.0377, -0.13, 0.9908, 0.08743, -0.1331, 0.9872, 0.08743, -0.1331, 0.9872, 0.0884, 0.0, 0.9961, 0.03793, 0.0, 0.9993, 0.3346, 9.784e-07, 0.9424, 0.0884, 0.0, 0.9961, 0.08743, -0.1331, 0.9872, 0.03466, -0.4478, 0.8935, 0.02388, -0.7889, 0.6141, 0.0439, -0.8178, 0.5738, 0.009121, -0.9696, 0.2446, 0.0439, -0.8178, 0.5738, 0.02388, -0.7889, 0.6141, 0.0377, -0.13, 0.9908, 0.03466, -0.4478, 0.8935, 0.07629, -0.4638, 0.8827, 0.0439, -0.8178, 0.5738, 0.07629, -0.4638, 0.8827, 0.03466, -0.4478, 0.8935, 0.07629, -0.4638, 0.8827, 0.08743, -0.1331, 0.9872, 0.0377, -0.13, 0.9908, 0.08743, -0.1331, 0.9872, 0.3315, -0.133, 0.934, 0.3346, 9.784e-07, 0.9424, 0.7071, 5.042e-07, 0.7071, 0.3346, 9.784e-07, 0.9424, 0.3315, -0.133, 0.934, 0.1774, -0.7981, 0.5758, 0.0439, -0.8178, 0.5738, 0.009121, -0.9696, 0.2446, 0.07629, -0.4638, 0.8827, 0.0439, -0.8178, 0.5738, 0.1774, -0.7981, 0.5758, 0.08743, -0.1331, 0.9872, 0.07629, -0.4638, 0.8827, 0.2952, -0.4578, 0.8386, 0.2952, -0.4578, 0.8386, 0.3315, -0.133, 0.934, 0.08743, -0.1331, 0.9872, 0.1774, -0.7981, 0.5758, 0.2952, -0.4578, 0.8386, 0.07629, -0.4638, 0.8827, 0.1813, -0.9665, 0.1815, 0.009121, -0.9696, 0.2446, 0.09296, -0.9925, 0.0793, 0.009121, -0.9696, 0.2446, 0.1813, -0.9665, 0.1815, 0.1774, -0.7981, 0.5758, 0.3315, -0.133, 0.934, 0.7009, -0.1335, 0.7007, 0.7071, 5.042e-07, 0.7071, 0.9303, 3.315e-06, 0.3667, 0.7071, 5.042e-07, 0.7071, 0.7009, -0.1335, 0.7007, 0.3315, -0.133, 0.934, 0.2952, -0.4578, 0.8386, 0.6295, -0.458, 0.6276, 0.6295, -0.458, 0.6276, 0.7009, -0.1335, 0.7007, 0.3315, -0.133, 0.934, 0.2952, -0.4578, 0.8386, 0.1774, -0.7981, 0.5758, 0.4399, -0.7859, 0.4346, 0.4399, -0.7859, 0.4346, 0.1774, -0.7981, 0.5758, 0.1813, -0.9665, 0.1815, 0.4399, -0.7859, 0.4346, 0.6295, -0.458, 0.6276, 0.2952, -0.4578, 0.8386, 0.09296, -0.9925, 0.0793, 0.2504, -0.9681, 0.01368, 0.1813, -0.9665, 0.1815, 0.2504, -0.9681, 0.01368, 0.09296, -0.9925, 0.0793, 0.2011, -0.9789, 0.03688, 0.1813, -0.9665, 0.1815, 0.5655, -0.8011, 0.1961, 0.4399, -0.7859, 0.4346, 0.6295, -0.458, 0.6276, 0.4399, -0.7859, 0.4346, 0.5655, -0.8011, 0.1961, 0.5655, -0.8011, 0.1961, 0.1813, -0.9665, 0.1815, 0.2504, -0.9681, 0.01368, 0.7009, -0.1335, 0.7007, 0.9221, -0.1333, 0.3633, 0.9303, 3.315e-06, 0.3667, 0.9915, 2.157e-06, 0.1303, 0.9303, 3.315e-06, 0.3667, 0.9221, -0.1333, 0.3633, 0.7009, -0.1335, 0.7007, 0.6295, -0.458, 0.6276, 0.8259, -0.461, 0.3247, 0.5655, -0.8011, 0.1961, 0.8259, -0.461, 0.3247, 0.6295, -0.458, 0.6276, 0.8259, -0.461, 0.3247, 0.9221, -0.1333, 0.3633, 0.7009, -0.1335, 0.7007, 0.2011, -0.9789, 0.03688, 0.2976, -0.9544, 0.02535, 0.2504, -0.9681, 0.01368, 0.2976, -0.9544, 0.02535, 0.2011, -0.9789, 0.03688, 0.2539, -0.9671, 0.01464, 0.2504, -0.9681, 0.01368, 0.5656, -0.8214, 0.07326, 0.5655, -0.8011, 0.1961, 0.8259, -0.461, 0.3247, 0.5655, -0.8011, 0.1961, 0.5656, -0.8214, 0.07326, 0.5656, -0.8214, 0.07326, 0.2504, -0.9681, 0.01368, 0.2976, -0.9544, 0.02535, 0.9221, -0.1333, 0.3633, 0.8259, -0.461, 0.3247, 0.8781, -0.4641, 0.1159, 0.5656, -0.8214, 0.07326, 0.8781, -0.4641, 0.1159, 0.8259, -0.461, 0.3247, 0.9221, -0.1333, 0.3633, 0.9827, -0.1331, 0.1289, 0.9915, 2.157e-06, 0.1303, 0.8781, -0.4641, 0.1159, 0.9827, -0.1331, 0.1289, 0.9221, -0.1333, 0.3633, 0.2976, -0.9544, 0.02535, 0.5793, -0.8145, 0.03263, 0.5656, -0.8214, 0.07326, 0.8781, -0.4641, 0.1159, 0.5656, -0.8214, 0.07326, 0.5793, -0.8145, 0.03263, 0.9915, 2.157e-06, 0.1303, 0.9827, -0.1331, 0.1289, 0.9898, -0.1329, 0.05032, 0.9898, -0.1329, 0.05032, 0.9987, 2.508e-06, 0.05077, 0.9915, 2.157e-06, 0.1303, 0.9827, -0.1331, 0.1289, 0.8781, -0.4641, 0.1159, 0.8863, -0.4609, 0.04535, 0.8863, -0.4609, 0.04535, 0.9898, -0.1329, 0.05032, 0.9827, -0.1331, 0.1289, 0.5793, -0.8145, 0.03263, 0.8863, -0.4609, 0.04535, 0.8781, -0.4641, 0.1159, 0.9987, 2.508e-06, 0.05077, 0.9898, -0.1329, 0.05032, 0.9909, -0.1319, 0.02516, 0.9909, -0.1319, 0.02516, 0.9898, -0.1329, 0.05032, 0.8863, -0.4609, 0.04535, 0.9909, -0.1319, 0.02516, 0.9997, -3.048e-06, 0.02539, 0.9987, 2.508e-06, 0.05077, 0.5793, -0.8145, 0.03263, 0.2976, -0.9544, 0.02535, 0.3424, -0.9395, 0.01182, 0.2539, -0.9671, 0.01464, 0.3424, -0.9395, 0.01182, 0.2976, -0.9544, 0.02535, 0.3428, -0.9394, -1.203e-07, 0.3424, -0.9395, 0.01182, 0.2539, -0.9671, 0.01464, 0.8912, -0.453, 0.02317, 0.8863, -0.4609, 0.04535, 0.5793, -0.8145, 0.03263, 0.8863, -0.4609, 0.04535, 0.8912, -0.453, 0.02317, 0.9909, -0.1319, 0.02516, 0.3424, -0.9395, 0.01182, 0.5962, -0.8027, 0.01668, 0.5793, -0.8145, 0.03263, 0.5962, -0.8027, 0.01668, 0.3424, -0.9395, 0.01182, 0.3428, -0.9394, -1.203e-07, 0.5793, -0.8145, 0.03263, 0.5962, -0.8027, 0.01668, 0.8912, -0.453, 0.02317, 0.9997, -3.048e-06, 0.02539, 0.9909, -0.1319, 0.02516, 0.9912, -0.1322, -1.565e-08, 0.9912, -0.1322, -1.565e-08, 1.0, 0.0, 0.0, 0.9997, -3.048e-06, 0.02539, 1.0, 0.0, 0.0, 0.9912, -0.1322, -1.565e-08, 0.9909, -0.1319, -0.02505, 0.8909, -0.4542, -1.041e-07, 0.9912, -0.1322, -1.565e-08, 0.9909, -0.1319, 0.02516, 0.9909, -0.1319, -0.02505, 0.9912, -0.1322, -1.565e-08, 0.8909, -0.4542, -1.041e-07, 0.9909, -0.1319, 0.02516, 0.8912, -0.453, 0.02317, 0.8909, -0.4542, -1.041e-07, 0.8909, -0.4542, -1.041e-07, 0.8912, -0.453, -0.02306, 0.9909, -0.1319, -0.02505, 0.8912, -0.453, 0.02317, 0.5962, -0.8027, 0.01668, 0.5938, -0.8046, -6.66e-08, 0.5938, -0.8046, -6.66e-08, 0.8909, -0.4542, -1.041e-07, 0.8912, -0.453, 0.02317, 0.8912, -0.453, -0.02306, 0.8909, -0.4542, -1.041e-07, 0.5938, -0.8046, -6.66e-08, 0.3428, -0.9394, -1.203e-07, 0.5938, -0.8046, -6.66e-08, 0.5962, -0.8027, 0.01668, 0.5938, -0.8046, -6.66e-08, 0.5961, -0.8027, -0.01661, 0.8912, -0.453, -0.02306, 0.5961, -0.8027, -0.01661, 0.5938, -0.8046, -6.66e-08, 0.3428, -0.9394, -1.203e-07, 0.8912, -0.453, -0.02306, 0.5961, -0.8027, -0.01661, 0.5804, -0.8137, -0.03244, 0.5804, -0.8137, -0.03244, 0.5961, -0.8027, -0.01661, 0.3424, -0.9395, -0.0117, 0.3428, -0.9394, -1.203e-07, 0.3424, -0.9395, -0.0117, 0.5961, -0.8027, -0.01661, 0.3424, -0.9395, -0.0117, 0.2996, -0.9537, -0.02692, 0.5804, -0.8137, -0.03244, 0.2996, -0.9537, -0.02692, 0.3424, -0.9395, -0.0117, 0.254, -0.9671, -0.0144, 0.254, -0.9671, -0.0144, 0.3424, -0.9395, -0.0117, 0.3428, -0.9394, -1.203e-07, 0.3428, -0.9394, -1.203e-07, 0.2561, -0.9667, 1.38e-07, 0.254, -0.9671, -0.0144, 0.2539, -0.9671, 0.01464, 0.2561, -0.9667, 1.38e-07, 0.3428, -0.9394, -1.203e-07, 0.254, -0.9671, -0.0144, 0.2561, -0.9667, 1.38e-07, 0.1164, -0.9931, -0.01041, 0.1164, -0.9931, -0.01041, 0.2561, -0.9667, 1.38e-07, 0.2539, -0.9671, 0.01464])] * 3)])

# ---- objects
ob_television_rubin_fbx_001 = bpy.data.objects.new('television_rubin_fbx.001', me_television_rubin_fbx_001)

# ---- transforms, parenting, visibility, modifiers, constraints
ob_television_rubin_fbx_001.location = (-11.84, -31.96, 1.066)

# ---- collection membership
col_collection.objects.link(ob_television_rubin_fbx_001)

# ---- scene / render settings (as saved in the file)
scene.frame_start = 1; scene.frame_end = 250; scene.frame_set(1)
scene.render.engine = 'BLENDER_EEVEE_NEXT'
scene.cycles.sampling_pattern = 'TABULATED_SOBOL'
scene.cycles.use_light_tree = False
scene.view_settings.view_transform = 'Filmic'
bpy.context.view_layer.update()

# ---- added for rendering (the .blend has no active camera and no usable light): camera, sun
cam_auto = bpy.data.cameras.new('AutoCamera')
cam_auto.lens = 50.0
cam_auto.sensor_width = 36.0
cam_auto.clip_end = 1665.06
ob_auto_camera = bpy.data.objects.new('AutoCamera', cam_auto)
scene.collection.objects.link(ob_auto_camera)
ob_auto_camera.location = (83.0471, -147.903, 76.9147)
ob_auto_camera.rotation_euler = (1.09748, -7.21219e-08, 0.694738)
scene.camera = ob_auto_camera
light_auto_sun = bpy.data.lights.new('AutoSun', 'SUN')
light_auto_sun.energy = 3.0
light_auto_sun.angle = 0.0523599
ob_auto_sun = bpy.data.objects.new('AutoSun', light_auto_sun)
scene.collection.objects.link(ob_auto_sun)
ob_auto_sun.rotation_euler = (0.872665, 0.174533, 0.523599)
bpy.context.view_layer.update()
